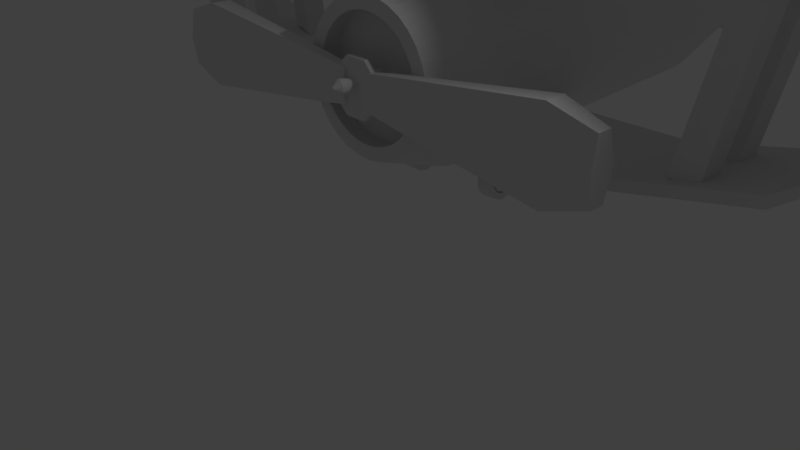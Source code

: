 # Source: GKFYT.blend  (saved by Blender 2.79.0; exported with 4.5.12 LTS)
import bpy
from mathutils import Matrix  # noqa: F401  (used for matrix-valued properties, if any)

bpy.ops.wm.read_factory_settings(use_empty=True)
scene = bpy.context.scene
scene.name = 'Scene'

# ---- collections
col_collection_1 = bpy.data.collections.new('Collection 1'); scene.collection.children.link(col_collection_1)

# ---- world
world_world = bpy.data.worlds.new('World'); scene.world = world_world
world_world.color = (0.05088, 0.05088, 0.05088)
world_world.use_sun_shadow = False
world_world.sun_shadow_jitter_overblur = 0.0
world_world.cycles.sampling_method = 'MANUAL'

# ---- cameras
cam_camera = bpy.data.cameras.new('Camera')
cam_camera.clip_end = 100.0
cam_camera.lens = 35.0
cam_camera.sensor_width = 32.0
cam_camera.sensor_height = 18.0
cam_camera.ortho_scale = 7.314
cam_camera.dof.focus_distance = 0.0
cam_camera.dof.aperture_fstop = 128.0

# ---- lights
light_lamp = bpy.data.lights.new('Lamp', 'POINT')
light_lamp.transmission_factor = 0.0
light_lamp.cutoff_distance = 30.0
light_lamp.energy = 100.0
light_lamp.shadow_buffer_clip_start = 1.001
light_lamp.shadow_soft_size = 0.1
light_lamp.shadow_maximum_resolution = 0.006
light_lamp.use_absolute_resolution = True

# ---- meshes
me_cube_001 = bpy.data.meshes.new('Cube.001')
me_cube_001.from_pydata([(1.355, 3.221, 7.305), (1.355, 3.221, 5.316), (1.355, 2.426, 7.305), (1.355, 2.426, 5.316), (-1.322, 3.221, 7.305), (-1.322, 3.221, 5.316), (-1.322, 2.426, 7.305), (-1.322, 2.426, 5.316), (1.134, 2.035, -0.9883), (0.7312, 2.035, -5.907), (-0.6984, 2.035, -5.907), (-1.079, 2.035, -0.9883), (1.134, 3.612, -2.978), (0.7312, 3.612, -7.897), (-0.6984, 3.612, -7.897), (-1.079, 3.612, -2.978), (-1.079, 3.612, -0.9883), (-0.6984, 3.612, -5.907), (0.7312, 3.612, -5.907), (1.134, 3.612, -0.9883), (-1.079, 2.035, -2.978), (-0.6984, 2.035, -7.897), (0.7312, 2.035, -7.897), (1.134, 2.035, -2.978), (1.355, 3.221, 55.69), (1.355, 3.221, 53.7), (1.355, 2.426, 55.69), (1.355, 2.426, 53.7), (-1.322, 3.221, 55.69), (-1.322, 3.221, 53.7), (-1.322, 2.426, 55.69), (-1.322, 2.426, 53.7), (1.134, 2.035, 47.4), (0.7312, 2.035, 42.48), (-0.6984, 2.035, 42.48), (-1.079, 2.035, 47.4), (1.134, 3.612, 45.41), (0.7312, 3.612, 40.49), (-0.6984, 3.612, 40.49), (-1.079, 3.612, 45.41), (-1.079, 3.612, 47.4), (-0.6984, 3.612, 42.48), (0.7312, 3.612, 42.48), (1.134, 3.612, 47.4), (-1.079, 2.035, 45.41), (-0.6984, 2.035, 40.49), (0.7312, 2.035, 40.49), (1.134, 2.035, 45.41), (0.8612, 2.205, -3.872), (1.045, 2.192, 43.9), (0.8644, 2.557, -3.901), (1.048, 2.544, 43.99), (0.9461, 2.191, -5.19), (1.127, 2.179, 45.7), (0.9493, 2.544, -5.219), (1.13, 2.531, 45.79), (-0.8499, 2.559, -3.962), (-1.032, 2.572, 45.39), (-0.8529, 2.206, -3.878), (-1.035, 2.219, 45.48), (-0.9325, 2.572, -2.232), (-1.114, 2.585, 47.19), (-0.9355, 2.22, -2.149), (-1.117, 2.232, 47.28), (-0.8499, 3.46, -3.962), (-1.032, 3.473, 45.39), (-0.8529, 3.108, -3.878), (-1.035, 3.12, 45.48), (-0.9325, 3.474, -2.232), (-1.114, 3.486, 47.19), (-0.9355, 3.121, -2.149), (-1.117, 3.134, 47.28), (0.8612, 2.952, -3.872), (1.045, 2.939, 43.9), (0.8644, 3.305, -3.901), (1.048, 3.292, 43.99), (0.9461, 2.939, -5.19), (1.127, 2.926, 45.7), (0.9493, 3.291, -5.219), (1.13, 3.279, 45.79), (0.05276, 2.091, 16.89), (0.2363, 2.078, 40.7), (0.05602, 2.444, 16.87), (0.2392, 2.431, 40.75), (0.1377, 2.078, 16.23), (0.3184, 2.065, 41.6), (0.1409, 2.431, 16.21), (0.3213, 2.418, 41.64), (-0.07128, 2.418, 16.89), (-0.2548, 2.431, 40.7), (-0.07453, 2.065, 16.87), (-0.2577, 2.078, 40.75), (-0.1562, 2.431, 16.23), (-0.3369, 2.444, 41.6), (-0.1594, 2.078, 16.21), (-0.3398, 2.091, 41.64)], [], [(12, 1, 3, 23), (16, 4, 6, 11), (7, 6, 4, 5), (12, 19, 0, 1), (1, 0, 2, 3), (20, 11, 6, 7), (3, 2, 8, 23), (23, 8, 9, 22), (22, 9, 10, 21), (21, 10, 11, 20), (5, 4, 16, 15), (15, 16, 17, 14), (14, 17, 18, 13), (13, 18, 19, 12), (0, 19, 8, 2), (19, 18, 9, 8), (18, 17, 10, 9), (17, 16, 11, 10), (5, 15, 20, 7), (15, 14, 21, 20), (14, 13, 22, 21), (13, 12, 23, 22), (36, 25, 27, 47), (40, 28, 30, 35), (31, 30, 28, 29), (36, 43, 24, 25), (25, 24, 26, 27), (44, 35, 30, 31), (27, 26, 32, 47), (47, 32, 33, 46), (46, 33, 34, 45), (45, 34, 35, 44), (29, 28, 40, 39), (39, 40, 41, 38), (38, 41, 42, 37), (37, 42, 43, 36), (24, 43, 32, 26), (43, 42, 33, 32), (42, 41, 34, 33), (41, 40, 35, 34), (29, 39, 44, 31), (39, 38, 45, 44), (38, 37, 46, 45), (37, 36, 47, 46), (48, 49, 51, 50), (50, 51, 55, 54), (54, 55, 53, 52), (52, 53, 49, 48), (50, 54, 52, 48), (55, 51, 49, 53), (56, 57, 59, 58), (58, 59, 63, 62), (62, 63, 61, 60), (60, 61, 57, 56), (58, 62, 60, 56), (63, 59, 57, 61), (64, 65, 67, 66), (66, 67, 71, 70), (70, 71, 69, 68), (68, 69, 65, 64), (66, 70, 68, 64), (71, 67, 65, 69), (72, 73, 75, 74), (74, 75, 79, 78), (78, 79, 77, 76), (76, 77, 73, 72), (74, 78, 76, 72), (79, 75, 73, 77), (80, 81, 83, 82), (82, 83, 87, 86), (86, 87, 85, 84), (84, 85, 81, 80), (82, 86, 84, 80), (87, 83, 81, 85), (88, 89, 91, 90), (90, 91, 95, 94), (94, 95, 93, 92), (92, 93, 89, 88), (90, 94, 92, 88), (95, 91, 89, 93)])
me_cube_001.use_remesh_preserve_volume = False
me_cube_001.use_remesh_preserve_attributes = False
me_cube_001.use_mirror_vertex_groups = False
me_cube_001.update()
me_circle = bpy.data.meshes.new('Circle')
me_circle.from_pydata([(7.129e-08, 0.8133, 0.0), (-0.1587, 0.7977, 0.0), (-0.3112, 0.7514, 0.0), (-0.4518, 0.6762, 0.0), (-0.5751, 0.5751, 0.0), (-0.6762, 0.4518, 0.0), (-0.7514, 0.3112, 0.0), (-0.7977, 0.1587, 0.0), (-0.8133, 4.684e-08, 0.0), (-0.7977, -0.1587, 0.0), (-0.7514, -0.3112, 0.0), (-0.6762, -0.4518, 0.0), (-0.5751, -0.5751, 0.0), (-0.4518, -0.6762, 0.0), (-0.3112, -0.7514, 0.0), (-0.1587, -0.7977, 0.0), (2.685e-07, -0.8133, 0.0), (0.1587, -0.7977, 0.0), (0.3112, -0.7514, 0.0), (0.4518, -0.6762, 0.0), (0.5751, -0.5751, 0.0), (0.6762, -0.4518, 0.0), (0.7514, -0.3112, 0.0), (0.7977, -0.1587, 0.0), (0.8133, 7.937e-07, 0.0), (0.7977, 0.1587, 0.0), (0.7514, 0.3112, 0.0), (0.6762, 0.4518, 0.0), (0.5751, 0.5751, 0.0), (0.4518, 0.6762, 0.0), (0.3112, 0.7514, 0.0), (0.1587, 0.7977, 0.0), (2.625e-08, 1.162, -0.9369), (-0.2382, 1.138, -0.9369), (-0.4673, 1.069, -0.9369), (-0.6784, 1.015, -0.9369), (-0.8635, 0.8635, -0.9369), (-1.015, 0.6784, -0.9369), (-1.128, 0.4673, -0.9369), (-1.198, 0.2382, -0.9369), (-1.221, -1.589e-08, -0.9369), (-1.198, -0.2382, -0.9369), (-1.128, -0.4673, -0.9369), (-1.015, -0.6784, -0.9369), (-0.8635, -0.8635, -0.9369), (-0.6784, -1.015, -0.9369), (-0.4673, -1.212, -0.9369), (-0.2382, -1.281, -0.9369), (4.241e-07, -1.305, -0.9369), (0.2382, -1.281, -0.9369), (0.4673, -1.212, -0.9369), (0.6784, -1.015, -0.9369), (0.8635, -0.8635, -0.9369), (1.015, -0.6784, -0.9369), (1.128, -0.4673, -0.9369), (1.198, -0.2382, -0.9369), (1.221, 1.071e-06, -0.9369), (1.198, 0.2382, -0.9369), (1.128, 0.4673, -0.9369), (1.015, 0.6784, -0.9369), (0.8635, 0.8635, -0.9369), (0.6784, 1.015, -0.9369), (0.4673, 1.069, -0.9369), (0.2382, 1.138, -0.9369), (2.625e-08, 1.499, -2.566), (-0.2382, 1.476, -2.566), (-0.4673, 1.406, -2.566), (-0.6784, 1.015, -2.278), (-0.8635, 0.8635, -2.278), (-1.015, 0.6784, -2.278), (-1.128, 0.4673, -2.278), (-1.198, 0.2382, -2.278), (-1.221, -7.45e-08, -2.278), (-1.198, -0.2382, -2.278), (-1.128, -0.4673, -2.278), (-1.015, -0.6784, -2.278), (-0.8635, -0.8635, -2.278), (-0.6784, -1.015, -2.278), (-0.4673, -1.212, -2.278), (-0.2382, -1.281, -2.278), (4.241e-07, -1.305, -2.278), (0.2382, -1.281, -2.278), (0.4673, -1.212, -2.278), (0.6784, -1.015, -2.278), (0.8635, -0.8635, -2.278), (1.015, -0.6784, -2.278), (1.128, -0.4673, -2.278), (1.198, -0.2382, -2.278), (1.221, 1.012e-06, -2.278), (1.198, 0.2382, -2.278), (1.128, 0.4673, -2.278), (1.015, 0.6784, -2.278), (0.8635, 0.8635, -2.278), (0.6784, 1.015, -2.278), (0.4673, 1.406, -2.566), (0.2382, 1.476, -2.566), (2.05e-08, 1.092, -5.887), (-0.213, 1.071, -5.887), (-0.4178, 1.009, -5.887), (-0.6065, 0.9077, -5.887), (-0.7719, 0.7719, -5.887), (-0.9077, 0.6065, -5.887), (-1.009, 0.4178, -5.887), (-1.071, 0.213, -5.887), (-1.092, -1.995e-07, -5.887), (-1.071, -0.213, -5.887), (-1.009, -0.4178, -5.887), (-0.9077, -0.6065, -5.887), (-0.7719, -0.7719, -5.887), (-0.6065, -0.9077, -5.887), (-0.4178, -1.009, -5.887), (-0.213, -1.071, -5.887), (3.762e-07, -1.092, -5.887), (0.213, -1.071, -5.887), (0.4178, -1.009, -5.887), (0.6065, -0.9077, -5.887), (0.7719, -0.7719, -5.887), (0.9077, -0.6065, -5.887), (1.009, -0.4178, -5.887), (1.071, -0.213, -5.887), (1.092, 7.722e-07, -5.887), (1.071, 0.213, -5.887), (1.009, 0.4178, -5.887), (0.9077, 0.6065, -5.887), (0.7719, 0.7719, -5.887), (0.6065, 0.9077, -5.887), (0.4178, 1.009, -5.887), (0.213, 1.071, -5.887), (2.76e-08, 1.204, -9.386), (-0.1427, 1.189, -9.386), (-0.252, 1.197, -9.368), (-0.3658, 1.136, -9.368), (-0.4656, 1.054, -9.368), (-0.5475, 0.9542, -9.368), (-0.6083, 0.8403, -9.368), (-0.6458, 0.7168, -9.368), (-0.6585, 0.5884, -9.368), (-0.6458, 0.4599, -9.368), (-0.6083, 0.3364, -9.368), (-0.5475, 0.2225, -9.368), (-0.4656, 0.1228, -9.368), (-0.3658, 0.04087, -9.368), (-0.252, -0.01998, -9.368), (-0.1285, -0.05745, -9.368), (1.801e-07, -0.0701, -9.368), (0.1285, -0.05745, -9.368), (0.252, -0.01998, -9.368), (0.3658, 0.04087, -9.368), (0.4656, 0.1228, -9.368), (0.5475, 0.2225, -9.368), (0.6083, 0.3364, -9.368), (0.6458, 0.4599, -9.368), (0.6585, 0.5884, -9.368), (0.6458, 0.7168, -9.368), (0.6083, 0.8403, -9.368), (0.5475, 0.9542, -9.368), (0.4656, 1.054, -9.368), (0.3658, 1.136, -9.368), (0.252, 1.197, -9.368), (0.1427, 1.189, -9.386), (-3.445e-08, 1.247, -9.368), (-0.1285, 1.234, -9.368), (-0.252, 1.197, -9.368), (-0.3658, 1.136, -9.368), (-0.4656, 1.054, -9.368), (-0.5475, 0.9542, -9.368), (-0.6083, 0.8403, -9.368), (-0.6458, 0.7168, -9.368), (-0.6585, 0.5884, -9.368), (-0.6458, 0.4599, -9.368), (-0.6083, 0.3364, -9.368), (-0.5475, 0.2225, -9.368), (-0.4656, 0.1228, -9.368), (-0.3658, 0.04087, -9.368), (-0.252, -0.01998, -9.368), (-0.1285, -0.05745, -9.368), (1.801e-07, -0.0701, -9.368), (0.1285, -0.05745, -9.368), (0.252, -0.01998, -9.368), (0.3658, 0.04087, -9.368), (0.4656, 0.1228, -9.368), (0.5475, 0.2225, -9.368), (0.6083, 0.3364, -9.368), (0.6458, 0.4599, -9.368), (0.6585, 0.5884, -9.368), (0.6458, 0.7168, -9.368), (0.6083, 0.8403, -9.368), (0.5475, 0.9542, -9.368), (0.4656, 1.054, -9.368), (0.3658, 1.136, -9.368), (0.252, 1.197, -9.368), (0.1285, 1.234, -9.368), (-3.445e-08, 1.247, -9.368), (-0.1285, 1.234, -9.368), (-0.252, 1.197, -9.368), (-0.3658, 1.136, -9.368), (-0.4656, 1.054, -9.368), (-0.5475, 0.9542, -9.368), (-0.6083, 0.8403, -9.368), (-0.6458, 0.7168, -9.368), (-0.6585, 0.5884, -9.368), (-0.6458, 0.4599, -9.368), (-0.6083, 0.3364, -9.368), (-0.5475, 0.2225, -9.368), (-0.4656, 0.1228, -9.368), (-0.3658, 0.04087, -9.368), (-0.252, -0.01998, -9.368), (-0.1285, -0.05745, -9.368), (1.801e-07, -0.0701, -9.368), (0.1285, -0.05745, -9.368), (0.252, -0.01998, -9.368), (0.3658, 0.04087, -9.368), (0.4656, 0.1228, -9.368), (0.5475, 0.2225, -9.368), (0.6083, 0.3364, -9.368), (0.6458, 0.4599, -9.368), (0.6585, 0.5884, -9.368), (0.6458, 0.7168, -9.368), (0.6083, 0.8403, -9.368), (0.5475, 0.9542, -9.368), (0.4656, 1.054, -9.368), (0.3658, 1.136, -9.368), (0.252, 1.197, -9.368), (0.1285, 1.234, -9.368), (-5.395e-08, 1.107, -9.735), (-0.1011, 1.097, -9.735), (-0.1983, 1.067, -9.735), (-0.2879, 1.019, -9.735), (-0.3664, 0.9548, -9.735), (-0.4309, 0.8763, -9.735), (-0.4788, 0.7867, -9.735), (-0.5083, 0.6895, -9.735), (-0.5182, 0.5884, -9.735), (-0.5083, 0.4873, -9.735), (-0.4788, 0.39, -9.735), (-0.4309, 0.3004, -9.735), (-0.3664, 0.2219, -9.735), (-0.2879, 0.1575, -9.735), (-0.1983, 0.1096, -9.735), (-0.1011, 0.08009, -9.735), (1.149e-07, 0.07013, -9.735), (0.1011, 0.08009, -9.735), (0.1983, 0.1096, -9.735), (0.2879, 0.1575, -9.735), (0.3664, 0.2219, -9.735), (0.4309, 0.3004, -9.735), (0.4788, 0.39, -9.735), (0.5083, 0.4873, -9.735), (0.5182, 0.5884, -9.735), (0.5083, 0.6895, -9.735), (0.4788, 0.7867, -9.735), (0.4309, 0.8763, -9.735), (0.3664, 0.9548, -9.735), (0.2879, 1.019, -9.735), (0.1983, 1.067, -9.735), (0.1011, 1.097, -9.735), (-0.1951, 0.9808, 0.0), (0.0, 1.0, 0.0), (-0.3827, 0.9239, 0.0), (-0.5556, 0.8315, 0.0), (-0.7071, 0.7071, 0.0), (-0.8315, 0.5556, 0.0), (-0.9239, 0.3827, 0.0), (-0.9808, 0.1951, 0.0), (-1.0, 7.55e-08, 0.0), (-0.9808, -0.1951, 0.0), (-0.9239, -0.3827, 0.0), (-0.8315, -0.5556, 0.0), (-0.7071, -0.7071, 0.0), (-0.5556, -0.8315, 0.0), (-0.3827, -0.9239, 0.0), (-0.1951, -0.9808, 0.0), (3.258e-07, -1.0, 0.0), (0.1951, -0.9808, 0.0), (0.3827, -0.9239, 0.0), (0.5556, -0.8315, 0.0), (0.7071, -0.7071, 0.0), (0.8315, -0.5556, 0.0), (0.9239, -0.3827, 0.0), (0.9808, -0.1951, 0.0), (1.0, 9.656e-07, 0.0), (0.9808, 0.1951, 0.0), (0.9239, 0.3827, 0.0), (0.8315, 0.5556, 0.0), (0.7071, 0.7071, 0.0), (0.5556, 0.8315, 0.0), (0.3827, 0.9239, 0.0), (0.1951, 0.9808, 0.0), (-0.01875, 0.09426, -0.2461), (2.887e-07, 0.09611, -0.2461), (-0.03678, 0.0888, -0.2461), (-0.0534, 0.07991, -0.2461), (-0.06796, 0.06796, -0.2461), (-0.07991, 0.0534, -0.2461), (-0.0888, 0.03678, -0.2461), (-0.09426, 0.01875, -0.2461), (-0.09611, -9.546e-08, -0.2461), (-0.09426, -0.01875, -0.2461), (-0.0888, -0.03678, -0.2461), (-0.07991, -0.0534, -0.2461), (-0.06796, -0.06796, -0.2461), (-0.0534, -0.07991, -0.2461), (-0.03678, -0.0888, -0.2461), (-0.01875, -0.09426, -0.2461), (-1.067e-08, -0.09611, -0.2461), (0.01875, -0.09426, -0.2461), (0.03678, -0.0888, -0.2461), (0.0534, -0.07991, -0.2461), (0.06796, -0.06796, -0.2461), (0.07991, -0.0534, -0.2461), (0.0888, -0.03678, -0.2461), (0.09426, -0.01875, -0.2461), (0.09611, 2.245e-07, -0.2461), (0.09426, 0.01875, -0.2461), (0.0888, 0.03678, -0.2461), (0.07991, 0.0534, -0.2461), (0.06796, 0.06796, -0.2461), (0.0534, 0.07991, -0.2461), (0.03678, 0.0888, -0.2461), (0.01875, 0.09426, -0.2461), (0.6881, 0.7561, -8.674), (0.6193, 0.8849, -8.674), (-0.4138, -0.1482, -8.674), (-0.285, -0.217, -8.674), (3.977e-08, 1.169, -8.349), (-0.1614, 1.153, -8.349), (0.5266, 0.9978, -8.674), (-0.149, -0.4539, -8.568), (-0.285, 1.159, -8.674), (0.4138, 1.09, -8.674), (2.192e-07, -0.2737, -8.674), (-0.4138, 1.09, -8.674), (0.285, 1.159, -8.674), (0.1453, -0.2594, -8.674), (-0.5266, 0.9978, -8.674), (0.1614, 1.153, -8.349), (0.285, -0.217, -8.674), (-0.6193, 0.8849, -8.674), (0.4138, -0.1482, -8.674), (-0.6881, 0.7561, -8.674), (0.5266, -0.05554, -8.674), (-0.7305, 0.6164, -8.674), (0.6193, 0.05732, -8.674), (-0.7448, 0.4711, -8.674), (0.6881, 0.1861, -8.674), (-0.7305, 0.3258, -8.674), (0.7305, 0.3258, -8.674), (-0.6881, 0.1861, -8.674), (0.7448, 0.4711, -8.674), (-0.6193, 0.05732, -8.674), (0.7305, 0.6164, -8.674), (-0.5266, -0.05554, -8.674), (-1.08, -0.4472, -3.74), (1.169, 9.151e-07, -3.74), (1.146, -0.228, -3.74), (-2.491e-07, 1.759, -9.086), (-2.072e-07, 1.672, -8.882), (-2.466e-07, 1.754, -9.046), (-2.403e-07, 1.74, -9.0), (-2.31e-07, 1.721, -8.955), (-2.197e-07, 1.698, -8.914), (-0.1614, 1.656, -8.882), (-0.1585, 1.744, -9.086), (-0.1613, 1.682, -8.914), (-0.1609, 1.705, -8.955), (-0.1602, 1.725, -9.0), (-0.1594, 1.738, -9.046), (0.1585, 1.744, -9.086), (0.1614, 1.656, -8.882), (0.1594, 1.738, -9.046), (0.1602, 1.725, -9.0), (0.1609, 1.705, -8.955), (0.1613, 1.682, -8.914), (-0.1444, 1.771, -9.667), (-0.1427, 1.712, -9.701), (-0.1436, 1.764, -9.698), (-0.1429, 1.743, -9.71), (-2.582e-07, 1.785, -9.667), (-2.291e-07, 1.726, -9.701), (-2.547e-07, 1.778, -9.698), (-2.441e-07, 1.757, -9.71), (0.1427, 1.712, -9.701), (0.1444, 1.771, -9.667), (0.1429, 1.743, -9.71), (0.1436, 1.764, -9.698), (-0.9717, -0.6493, -3.74), (1.146, 0.228, -3.74), (-0.8264, -0.8264, -3.74), (1.08, 0.4472, -3.74), (-0.6493, -0.9717, -3.74), (0.9717, 0.6493, -3.74), (-0.4472, -1.08, -3.74), (2.392e-08, 1.287, -3.923), (-0.228, 1.264, -3.923), (0.8264, 0.8264, -3.74), (-0.228, -1.146, -3.74), (-0.4472, 1.198, -3.923), (0.6493, 0.9717, -3.74), (4.047e-07, -1.169, -3.74), (-0.6493, 0.9717, -3.74), (0.4472, 1.198, -3.923), (0.228, -1.146, -3.74), (-0.8264, 0.8264, -3.74), (0.228, 1.264, -3.923), (0.4472, -1.08, -3.74), (-0.9717, 0.6493, -3.74), (0.6493, -0.9717, -3.74), (-1.08, 0.4472, -3.74), (0.8264, -0.8264, -3.74), (-1.146, 0.228, -3.74), (0.9717, -0.6493, -3.74), (-1.169, -1.251e-07, -3.74), (1.08, -0.4472, -3.74), (-1.146, -0.228, -3.74), (-0.2382, 0.7818, -2.263), (2.647e-07, 0.8053, -2.263), (-0.4673, 0.7124, -2.263), (0.2382, 0.7818, -2.263), (0.4673, 0.7124, -2.263), (-0.228, 0.7304, -3.725), (-0.4472, 0.6639, -3.725), (0.4472, 0.6639, -3.725), (0.228, 0.7304, -3.725), (2.623e-07, 0.7529, -3.725), (1.132, -0.2251, -4.157), (-1.066, -0.4415, -4.157), (2.326e-08, 1.154, -4.157), (-0.641, -0.9593, -4.157), (1.132, 0.2251, -4.157), (1.154, 8.874e-07, -4.157), (1.066, 0.4415, -4.157), (-0.9593, -0.641, -4.157), (-0.8158, -0.8158, -4.157), (0.9593, 0.641, -4.157), (-0.4415, -1.066, -4.157), (-0.2251, 1.132, -4.157), (0.8158, 0.8158, -4.157), (-0.2251, -1.132, -4.157), (-0.4415, 1.066, -4.157), (0.641, 0.9593, -4.157), (3.992e-07, -1.154, -4.157), (-0.641, 0.9593, -4.157), (0.4415, 1.066, -4.157), (0.2251, -1.132, -4.157), (-0.8158, 0.8158, -4.157), (0.2251, 1.132, -4.157), (0.4415, -1.066, -4.157), (-0.9593, 0.641, -4.157), (0.641, -0.9593, -4.157), (-1.066, 0.4415, -4.157), (0.8158, -0.8158, -4.157), (-1.132, 0.2251, -4.157), (0.9593, -0.641, -4.157), (-1.154, -1.395e-07, -4.157), (1.066, -0.4415, -4.157), (-1.132, -0.2251, -4.157), (-0.1656, 0.4511, -7.467), (-1.864, 0.4964, -7.95), (-0.4606, 0.4517, -7.474), (-0.7466, 0.4538, -7.496), (-1.015, 0.4571, -7.532), (-1.257, 0.4617, -7.58), (-1.467, 0.4673, -7.639), (-1.637, 0.4737, -7.708), (-1.762, 0.4809, -7.785), (-1.838, 0.4885, -7.866), (-1.864, 0.5291, -7.947), (-0.1656, 0.4838, -7.464), (-1.838, 0.5213, -7.863), (-1.762, 0.5136, -7.781), (-1.637, 0.5065, -7.705), (-1.467, 0.5, -7.636), (-1.257, 0.4944, -7.577), (-1.015, 0.4899, -7.529), (-0.7466, 0.4865, -7.493), (-0.4606, 0.4845, -7.471), (1.943, 0.4964, -7.95), (0.2443, 0.4511, -7.467), (1.917, 0.4885, -7.866), (1.84, 0.4809, -7.785), (1.715, 0.4737, -7.708), (1.546, 0.4673, -7.639), (1.336, 0.4617, -7.58), (1.094, 0.4571, -7.532), (0.8252, 0.4538, -7.496), (0.5392, 0.4517, -7.474), (0.2443, 0.4838, -7.464), (1.943, 0.5291, -7.947), (0.5392, 0.4845, -7.471), (0.8252, 0.4865, -7.493), (1.094, 0.4899, -7.529), (1.336, 0.4944, -7.577), (1.546, 0.5, -7.636), (1.715, 0.5065, -7.705), (1.84, 0.5136, -7.781), (1.917, 0.5213, -7.863), (-1.864, 0.5282, -8.289), (-1.367, 0.5527, -8.549), (-1.826, 0.5376, -8.388), (-1.719, 0.5455, -8.473), (-1.557, 0.5508, -8.529), (-1.367, 0.5854, -8.546), (-1.864, 0.561, -8.286), (-1.557, 0.5836, -8.526), (-1.719, 0.5783, -8.47), (-1.826, 0.5703, -8.385), (1.446, 0.5527, -8.549), (1.943, 0.5282, -8.289), (1.636, 0.5508, -8.529), (1.797, 0.5455, -8.473), (1.905, 0.5376, -8.388), (1.943, 0.561, -8.286), (1.446, 0.5854, -8.546), (1.905, 0.5703, -8.385), (1.797, 0.5783, -8.47), (1.636, 0.5836, -8.526), (0.6254, -1.491, -1.713), (0.8191, -1.493, -1.804), (0.6254, -1.513, -1.71), (0.8191, -1.53, -1.799), (0.6255, -1.534, -1.703), (0.8192, -1.565, -1.788), (0.6256, -1.553, -1.693), (0.8194, -1.597, -1.769), (0.6257, -1.569, -1.678), (0.8196, -1.625, -1.745), (0.6259, -1.583, -1.661), (0.8199, -1.647, -1.716), (0.6261, -1.593, -1.641), (0.8202, -1.664, -1.683), (0.6262, -1.598, -1.62), (0.8205, -1.674, -1.648), (0.6265, -1.6, -1.599), (0.8209, -1.676, -1.611), (0.6267, -1.597, -1.577), (0.8212, -1.672, -1.575), (0.6269, -1.59, -1.556), (0.8216, -1.66, -1.54), (0.627, -1.58, -1.537), (0.8219, -1.642, -1.508), (0.6272, -1.565, -1.521), (0.8221, -1.618, -1.48), (0.6273, -1.548, -1.507), (0.8223, -1.589, -1.457), (0.6274, -1.528, -1.497), (0.8225, -1.556, -1.441), (0.6275, -1.507, -1.492), (0.8226, -1.52, -1.431), (0.6275, -1.485, -1.49), (0.8226, -1.483, -1.428), (0.6275, -1.464, -1.493), (0.8226, -1.447, -1.433), (0.6274, -1.443, -1.5), (0.8224, -1.412, -1.445), (0.6273, -1.424, -1.51), (0.8223, -1.38, -1.463), (0.6272, -1.407, -1.525), (0.822, -1.352, -1.487), (0.627, -1.394, -1.542), (0.8218, -1.329, -1.516), (0.6268, -1.384, -1.562), (0.8215, -1.313, -1.549), (0.6266, -1.378, -1.583), (0.8211, -1.303, -1.584), (0.6264, -1.377, -1.604), (0.8208, -1.301, -1.621), (0.6262, -1.38, -1.626), (0.8204, -1.305, -1.658), (0.626, -1.386, -1.647), (0.8201, -1.317, -1.693), (0.6258, -1.397, -1.666), (0.8198, -1.335, -1.725), (0.6257, -1.412, -1.682), (0.8195, -1.359, -1.752), (0.6255, -1.429, -1.696), (0.8193, -1.388, -1.775), (0.6254, -1.448, -1.706), (0.8192, -1.421, -1.791), (0.6254, -1.47, -1.711), (0.8191, -1.457, -1.801), (0.8183, -1.549, -1.883), (0.8182, -1.496, -1.89), (0.8185, -1.6, -1.866), (0.8187, -1.647, -1.84), (0.819, -1.687, -1.805), (0.8194, -1.72, -1.762), (0.8199, -1.744, -1.714), (0.8204, -1.759, -1.662), (0.8209, -1.763, -1.609), (0.8214, -1.756, -1.555), (0.8219, -1.739, -1.504), (0.8223, -1.712, -1.458), (0.8227, -1.677, -1.417), (0.823, -1.635, -1.384), (0.8232, -1.587, -1.36), (0.8234, -1.535, -1.346), (0.8234, -1.481, -1.342), (0.8234, -1.428, -1.349), (0.8232, -1.377, -1.366), (0.8229, -1.33, -1.392), (0.8226, -1.289, -1.427), (0.8222, -1.256, -1.47), (0.8218, -1.232, -1.518), (0.8213, -1.218, -1.57), (0.8208, -1.214, -1.623), (0.8203, -1.221, -1.677), (0.8198, -1.238, -1.728), (0.8193, -1.265, -1.774), (0.819, -1.3, -1.815), (0.8186, -1.342, -1.848), (0.8184, -1.39, -1.872), (0.8183, -1.442, -1.886), (0.784, -1.525, -1.776), (0.784, -1.493, -1.78), (0.7841, -1.556, -1.766), (0.7843, -1.584, -1.75), (0.7845, -1.608, -1.729), (0.7847, -1.628, -1.704), (0.785, -1.642, -1.675), (0.7853, -1.651, -1.644), (0.7856, -1.653, -1.611), (0.7859, -1.649, -1.579), (0.7862, -1.639, -1.549), (0.7864, -1.623, -1.521), (0.7867, -1.602, -1.496), (0.7869, -1.576, -1.476), (0.787, -1.547, -1.462), (0.7871, -1.516, -1.453), (0.7871, -1.484, -1.451), (0.7871, -1.452, -1.455), (0.787, -1.421, -1.465), (0.7868, -1.393, -1.481), (0.7866, -1.369, -1.502), (0.7864, -1.349, -1.528), (0.7861, -1.334, -1.557), (0.7858, -1.326, -1.588), (0.7855, -1.324, -1.62), (0.7852, -1.328, -1.652), (0.7849, -1.338, -1.683), (0.7846, -1.354, -1.711), (0.7844, -1.375, -1.735), (0.7842, -1.4, -1.755), (0.7841, -1.429, -1.77), (0.784, -1.461, -1.778), (0.7838, -1.53, -1.799), (0.7838, -1.493, -1.804), (0.7839, -1.565, -1.787), (0.7841, -1.597, -1.769), (0.7843, -1.625, -1.745), (0.7846, -1.647, -1.716), (0.7849, -1.664, -1.683), (0.7852, -1.674, -1.647), (0.7856, -1.676, -1.611), (0.7859, -1.672, -1.574), (0.7863, -1.66, -1.539), (0.7866, -1.642, -1.507), (0.7868, -1.618, -1.479), (0.787, -1.589, -1.457), (0.7872, -1.556, -1.44), (0.7873, -1.52, -1.431), (0.7873, -1.483, -1.428), (0.7873, -1.447, -1.433), (0.7872, -1.412, -1.444), (0.787, -1.38, -1.462), (0.7868, -1.352, -1.487), (0.7865, -1.329, -1.516), (0.7862, -1.313, -1.549), (0.7858, -1.303, -1.584), (0.7855, -1.301, -1.621), (0.7852, -1.305, -1.657), (0.7848, -1.317, -1.692), (0.7845, -1.335, -1.724), (0.7843, -1.359, -1.752), (0.784, -1.388, -1.775), (0.7839, -1.421, -1.791), (0.7838, -1.457, -1.801), (0.8185, -1.525, -1.777), (0.8185, -1.493, -1.781), (0.8186, -1.556, -1.767), (0.8187, -1.584, -1.751), (0.8189, -1.608, -1.729), (0.8192, -1.628, -1.704), (0.8195, -1.642, -1.675), (0.8198, -1.651, -1.644), (0.8201, -1.653, -1.612), (0.8204, -1.649, -1.58), (0.8207, -1.639, -1.549), (0.8209, -1.623, -1.521), (0.8211, -1.602, -1.497), (0.8213, -1.576, -1.477), (0.8215, -1.547, -1.462), (0.8216, -1.516, -1.454), (0.8216, -1.484, -1.451), (0.8215, -1.452, -1.455), (0.8214, -1.421, -1.466), (0.8213, -1.393, -1.482), (0.8211, -1.369, -1.503), (0.8208, -1.349, -1.528), (0.8206, -1.334, -1.557), (0.8203, -1.326, -1.588), (0.82, -1.324, -1.62), (0.8197, -1.328, -1.653), (0.8194, -1.338, -1.683), (0.8191, -1.354, -1.711), (0.8189, -1.375, -1.736), (0.8187, -1.4, -1.755), (0.8186, -1.429, -1.77), (0.8185, -1.461, -1.778), (0.6238, -1.496, -1.876), (0.6239, -1.549, -1.869), (0.6241, -1.6, -1.852), (0.6243, -1.647, -1.825), (0.6246, -1.687, -1.79), (0.625, -1.72, -1.748), (0.6255, -1.744, -1.7), (0.626, -1.759, -1.648), (0.6265, -1.763, -1.594), (0.627, -1.756, -1.541), (0.6275, -1.739, -1.49), (0.6279, -1.712, -1.443), (0.6283, -1.677, -1.403), (0.6286, -1.635, -1.37), (0.6288, -1.587, -1.346), (0.629, -1.535, -1.331), (0.629, -1.481, -1.327), (0.629, -1.428, -1.334), (0.6288, -1.377, -1.351), (0.6285, -1.33, -1.378), (0.6282, -1.289, -1.413), (0.6278, -1.256, -1.455), (0.6274, -1.232, -1.503), (0.6269, -1.218, -1.555), (0.6264, -1.214, -1.609), (0.6259, -1.221, -1.662), (0.6254, -1.238, -1.713), (0.6249, -1.265, -1.76), (0.6245, -1.3, -1.8), (0.6242, -1.342, -1.833), (0.624, -1.39, -1.857), (0.6239, -1.442, -1.872), (0.5449, -1.491, -1.712), (0.545, -1.513, -1.71), (0.545, -1.534, -1.703), (0.5451, -1.553, -1.692), (0.5453, -1.569, -1.677), (0.5454, -1.583, -1.66), (0.5456, -1.593, -1.641), (0.5458, -1.598, -1.62), (0.546, -1.6, -1.598), (0.5462, -1.597, -1.576), (0.5464, -1.59, -1.555), (0.5466, -1.58, -1.536), (0.5468, -1.565, -1.52), (0.5469, -1.548, -1.506), (0.547, -1.528, -1.497), (0.547, -1.507, -1.491), (0.547, -1.485, -1.489), (0.547, -1.464, -1.492), (0.547, -1.443, -1.499), (0.5469, -1.424, -1.51), (0.5467, -1.407, -1.524), (0.5466, -1.394, -1.541), (0.5464, -1.384, -1.561), (0.5462, -1.378, -1.582), (0.546, -1.377, -1.604), (0.5458, -1.38, -1.625), (0.5456, -1.386, -1.646), (0.5454, -1.397, -1.665), (0.5452, -1.412, -1.682), (0.5451, -1.429, -1.695), (0.545, -1.448, -1.705), (0.545, -1.47, -1.711), (0.6259, -1.056, -1.66), (0.6257, -1.046, -1.68), (0.6255, -1.04, -1.701), (0.6247, -1.059, -1.784), (0.6245, -1.074, -1.801), (0.6244, -1.091, -1.814), (0.5454, -1.056, -1.659), (0.5453, -1.046, -1.679), (0.5451, -1.04, -1.7), (0.5443, -1.059, -1.783), (0.5441, -1.074, -1.8), (0.544, -1.091, -1.813), (-0.6127, -1.524, -1.519), (-0.8064, -1.526, -1.429), (-0.6127, -1.546, -1.522), (-0.8064, -1.562, -1.433), (-0.6128, -1.566, -1.529), (-0.8065, -1.597, -1.445), (-0.6129, -1.585, -1.54), (-0.8067, -1.629, -1.463), (-0.613, -1.602, -1.554), (-0.8069, -1.657, -1.487), (-0.6132, -1.615, -1.571), (-0.8072, -1.68, -1.516), (-0.6134, -1.625, -1.591), (-0.8075, -1.696, -1.549), (-0.6136, -1.631, -1.612), (-0.8079, -1.706, -1.585), (-0.6138, -1.632, -1.634), (-0.6523, -1.681, -1.621), (-0.614, -1.63, -1.656), (-0.8086, -1.704, -1.658), (-0.6142, -1.623, -1.676), (-0.8089, -1.693, -1.693), (-0.6144, -1.612, -1.695), (-0.8092, -1.674, -1.725), (-0.6145, -1.598, -1.712), (-0.8095, -1.65, -1.753), (-0.6147, -1.58, -1.725), (-0.8097, -1.621, -1.775), (-0.6147, -1.561, -1.735), (-0.8098, -1.588, -1.792), (-0.6148, -1.54, -1.741), (-0.8099, -1.553, -1.801), (-0.6148, -1.518, -1.742), (-0.8099, -1.516, -1.804), (-0.6148, -1.496, -1.74), (-0.8099, -1.479, -1.8), (-0.6147, -1.475, -1.733), (-0.8098, -1.444, -1.788), (-0.6146, -1.456, -1.722), (-0.8096, -1.412, -1.77), (-0.6145, -1.44, -1.708), (-0.8094, -1.385, -1.746), (-0.6143, -1.426, -1.69), (-0.8091, -1.362, -1.716), (-0.6141, -1.417, -1.671), (-0.8088, -1.345, -1.684), (-0.6139, -1.411, -1.65), (-0.8085, -1.336, -1.648), (-0.6137, -1.409, -1.628), (-0.8081, -1.333, -1.611), (-0.6135, -1.412, -1.606), (-0.8078, -1.338, -1.575), (-0.6133, -1.419, -1.586), (-0.8074, -1.349, -1.54), (-0.6132, -1.43, -1.567), (-0.8071, -1.367, -1.508), (-0.613, -1.444, -1.55), (-0.8069, -1.392, -1.48), (-0.6129, -1.461, -1.537), (-0.8067, -1.421, -1.457), (-0.6128, -1.481, -1.527), (-0.8065, -1.454, -1.441), (-0.6127, -1.502, -1.521), (-0.8064, -1.489, -1.431), (-0.8056, -1.582, -1.349), (-0.8056, -1.528, -1.342), (-0.8058, -1.633, -1.366), (-0.8061, -1.679, -1.393), (-0.8064, -1.72, -1.428), (-0.8068, -1.753, -1.47), (-0.8072, -1.777, -1.518), (-0.8077, -1.791, -1.57), (-0.6523, -1.767, -1.624), (-0.8087, -1.788, -1.677), (-0.8092, -1.771, -1.728), (-0.8097, -1.745, -1.775), (-0.81, -1.71, -1.815), (-0.8104, -1.667, -1.848), (-0.8106, -1.619, -1.872), (-0.8107, -1.567, -1.887), (-0.8108, -1.514, -1.89), (-0.8107, -1.46, -1.884), (-0.8105, -1.409, -1.867), (-0.8103, -1.363, -1.84), (-0.8099, -1.322, -1.805), (-0.8095, -1.289, -1.763), (-0.8091, -1.265, -1.714), (-0.8086, -1.251, -1.663), (-0.8081, -1.247, -1.609), (-0.8076, -1.253, -1.556), (-0.8071, -1.27, -1.505), (-0.8067, -1.297, -1.458), (-0.8063, -1.332, -1.417), (-0.806, -1.375, -1.384), (-0.8057, -1.423, -1.36), (-0.8056, -1.475, -1.346), (-0.7714, -1.557, -1.456), (-0.7713, -1.525, -1.452), (-0.7715, -1.588, -1.466), (-0.7716, -1.616, -1.482), (-0.7718, -1.641, -1.503), (-0.772, -1.66, -1.529), (-0.7723, -1.675, -1.558), (-0.7726, -1.683, -1.589), (-0.7729, -1.686, -1.621), (-0.7732, -1.682, -1.653), (-0.7735, -1.671, -1.684), (-0.7738, -1.656, -1.712), (-0.774, -1.634, -1.736), (-0.7742, -1.609, -1.756), (-0.7743, -1.58, -1.771), (-0.7744, -1.549, -1.779), (-0.7744, -1.517, -1.781), (-0.7744, -1.484, -1.777), (-0.7743, -1.454, -1.767), (-0.7741, -1.426, -1.751), (-0.7739, -1.401, -1.73), (-0.7737, -1.381, -1.705), (-0.7734, -1.367, -1.676), (-0.7731, -1.358, -1.645), (-0.7728, -1.356, -1.612), (-0.7725, -1.36, -1.58), (-0.7722, -1.37, -1.55), (-0.772, -1.386, -1.522), (-0.7717, -1.407, -1.497), (-0.7716, -1.433, -1.477), (-0.7714, -1.462, -1.463), (-0.7713, -1.493, -1.454), (-0.7711, -1.562, -1.433), (-0.7711, -1.526, -1.429), (-0.7713, -1.597, -1.445), (-0.7714, -1.629, -1.463), (-0.7717, -1.657, -1.487), (-0.7719, -1.68, -1.517), (-0.7722, -1.696, -1.549), (-0.7726, -1.706, -1.585), (-0.7729, -1.709, -1.622), (-0.7733, -1.704, -1.658), (-0.7736, -1.693, -1.693), (-0.7739, -1.674, -1.725), (-0.7742, -1.65, -1.753), (-0.7744, -1.621, -1.776), (-0.7745, -1.588, -1.792), (-0.7746, -1.553, -1.802), (-0.7747, -1.516, -1.804), (-0.7746, -1.479, -1.8), (-0.7745, -1.444, -1.788), (-0.7743, -1.412, -1.77), (-0.7741, -1.385, -1.746), (-0.7738, -1.362, -1.717), (-0.7735, -1.345, -1.684), (-0.7732, -1.336, -1.648), (-0.7728, -1.333, -1.612), (-0.7725, -1.338, -1.575), (-0.7722, -1.349, -1.54), (-0.7719, -1.367, -1.508), (-0.7716, -1.392, -1.48), (-0.7714, -1.421, -1.458), (-0.7712, -1.454, -1.441), (-0.7711, -1.489, -1.432), (-0.8058, -1.557, -1.456), (-0.8058, -1.525, -1.452), (-0.8059, -1.588, -1.466), (-0.8061, -1.616, -1.482), (-0.8063, -1.641, -1.503), (-0.8065, -1.66, -1.529), (-0.8068, -1.675, -1.557), (-0.8071, -1.683, -1.589), (-0.8074, -1.686, -1.621), (-0.8077, -1.682, -1.653), (-0.808, -1.671, -1.683), (-0.8083, -1.656, -1.711), (-0.8085, -1.634, -1.736), (-0.8087, -1.609, -1.756), (-0.8088, -1.58, -1.77), (-0.8089, -1.549, -1.779), (-0.8089, -1.517, -1.781), (-0.8089, -1.484, -1.777), (-0.8088, -1.454, -1.767), (-0.8086, -1.426, -1.751), (-0.8084, -1.401, -1.73), (-0.8082, -1.381, -1.704), (-0.8079, -1.367, -1.675), (-0.8076, -1.358, -1.644), (-0.8073, -1.356, -1.612), (-0.807, -1.36, -1.58), (-0.8067, -1.37, -1.549), (-0.8065, -1.386, -1.521), (-0.8062, -1.407, -1.497), (-0.806, -1.433, -1.477), (-0.8059, -1.462, -1.462), (-0.8058, -1.493, -1.454), (-0.6112, -1.528, -1.357), (-0.6112, -1.582, -1.364), (-0.6114, -1.633, -1.381), (-0.6116, -1.679, -1.407), (-0.612, -1.72, -1.442), (-0.6124, -1.753, -1.485), (-0.6128, -1.777, -1.533), (-0.6133, -1.791, -1.585), (-0.6138, -1.795, -1.638), (-0.6143, -1.788, -1.692), (-0.6148, -1.771, -1.743), (-0.6153, -1.745, -1.789), (-0.6156, -1.71, -1.83), (-0.616, -1.667, -1.863), (-0.6162, -1.619, -1.887), (-0.6163, -1.567, -1.901), (-0.6164, -1.514, -1.905), (-0.6163, -1.46, -1.898), (-0.6161, -1.409, -1.881), (-0.6159, -1.363, -1.855), (-0.6155, -1.322, -1.82), (-0.6151, -1.289, -1.777), (-0.6147, -1.265, -1.729), (-0.6142, -1.251, -1.677), (-0.6137, -1.247, -1.624), (-0.6132, -1.253, -1.57), (-0.6127, -1.27, -1.519), (-0.6123, -1.297, -1.473), (-0.6119, -1.332, -1.432), (-0.6116, -1.375, -1.399), (-0.6113, -1.423, -1.375), (-0.6112, -1.475, -1.361), (-0.5323, -1.524, -1.52), (-0.5323, -1.546, -1.523), (-0.5324, -1.566, -1.53), (-0.5325, -1.585, -1.541), (-0.5326, -1.602, -1.555), (-0.5328, -1.615, -1.572), (-0.533, -1.625, -1.592), (-0.5332, -1.631, -1.613), (-0.5334, -1.632, -1.635), (-0.5336, -1.63, -1.656), (-0.5338, -1.623, -1.677), (-0.5339, -1.612, -1.696), (-0.5341, -1.598, -1.713), (-0.5342, -1.58, -1.726), (-0.5343, -1.561, -1.736), (-0.5344, -1.54, -1.742), (-0.5344, -1.518, -1.743), (-0.5344, -1.496, -1.74), (-0.5343, -1.475, -1.734), (-0.5342, -1.456, -1.723), (-0.5341, -1.44, -1.708), (-0.5339, -1.426, -1.691), (-0.5337, -1.417, -1.672), (-0.5335, -1.411, -1.651), (-0.5333, -1.409, -1.629), (-0.5331, -1.412, -1.607), (-0.5329, -1.419, -1.586), (-0.5327, -1.43, -1.567), (-0.5326, -1.444, -1.551), (-0.5324, -1.461, -1.537), (-0.5323, -1.481, -1.528), (-0.5323, -1.502, -1.522), (-0.6132, -1.088, -1.572), (-0.613, -1.079, -1.553), (-0.6128, -1.073, -1.532), (-0.612, -1.092, -1.448), (-0.6119, -1.106, -1.432), (-0.6118, -1.123, -1.418), (-0.5328, -1.088, -1.573), (-0.5326, -1.079, -1.553), (-0.5324, -1.073, -1.532), (-0.5316, -1.092, -1.449), (-0.5315, -1.106, -1.433), (-0.5313, -1.123, -1.419), (-0.1587, 0.7977, -0.2461), (7.129e-08, 0.8133, -0.2461), (-0.3112, 0.7514, -0.2461), (-0.4518, 0.6762, -0.2461), (-0.5751, 0.5751, -0.2461), (-0.6762, 0.4518, -0.2461), (-0.7514, 0.3112, -0.2461), (-0.7977, 0.1587, -0.2461), (-0.8133, 3.609e-08, -0.2461), (-0.7977, -0.1587, -0.2461), (-0.7514, -0.3112, -0.2461), (-0.6762, -0.4518, -0.2461), (-0.5751, -0.5751, -0.2461), (-0.4518, -0.6762, -0.2461), (-0.3112, -0.7514, -0.2461), (-0.1587, -0.7977, -0.2461), (2.685e-07, -0.8133, -0.2461), (0.1587, -0.7977, -0.2461), (0.3112, -0.7514, -0.2461), (0.4518, -0.6762, -0.2461), (0.5751, -0.5751, -0.2461), (0.6762, -0.4518, -0.2461), (0.7514, -0.3112, -0.2461), (0.7977, -0.1587, -0.2461), (0.8133, 7.829e-07, -0.2461), (0.7977, 0.1587, -0.2461), (0.7514, 0.3112, -0.2461), (0.6762, 0.4518, -0.2461), (0.5751, 0.5751, -0.2461), (0.4518, 0.6762, -0.2461), (0.3112, 0.7514, -0.2461), (0.1587, 0.7977, -0.2461), (-0.01875, 0.09426, 0.07506), (2.887e-07, 0.09611, 0.07506), (-0.03678, 0.0888, 0.07506), (-0.0534, 0.07991, 0.07506), (-0.06796, 0.06796, 0.07506), (-0.07991, 0.0534, 0.07506), (-0.0888, 0.03678, 0.07506), (-0.09426, 0.01875, 0.07506), (-0.09611, -8.142e-08, 0.07506), (-0.09426, -0.01875, 0.07506), (-0.0888, -0.03678, 0.07506), (-0.07991, -0.0534, 0.07506), (-0.06796, -0.06796, 0.07506), (-0.0534, -0.07991, 0.07506), (-0.03678, -0.0888, 0.07506), (-0.01875, -0.09426, 0.07506), (-1.067e-08, -0.09611, 0.07506), (0.01875, -0.09426, 0.07506), (0.03678, -0.0888, 0.07506), (0.0534, -0.07991, 0.07506), (0.06796, -0.06796, 0.07506), (0.07991, -0.0534, 0.07506), (0.0888, -0.03678, 0.07506), (0.09426, -0.01875, 0.07506), (0.09611, 2.385e-07, 0.07506), (0.09426, 0.01875, 0.07506), (0.0888, 0.03678, 0.07506), (0.07991, 0.0534, 0.07506), (0.06796, 0.06796, 0.07506), (0.0534, 0.07991, 0.07506), (0.03678, 0.0888, 0.07506), (0.01875, 0.09426, 0.07506), (-0.01356, 0.06816, 0.1643), (2.062e-07, 0.0695, 0.1643), (-0.02659, 0.06421, 0.1643), (-0.03861, 0.05778, 0.1643), (-0.04914, 0.04914, 0.1643), (-0.05778, 0.03861, 0.1643), (-0.06421, 0.02659, 0.1643), (-0.06816, 0.01356, 0.1643), (-0.0695, -4.303e-08, 0.1643), (-0.06816, -0.01356, 0.1643), (-0.06421, -0.02659, 0.1643), (-0.05778, -0.03861, 0.1643), (-0.04914, -0.04914, 0.1643), (-0.03861, -0.05778, 0.1643), (-0.02659, -0.06421, 0.1643), (-0.01356, -0.06816, 0.1643), (-1.029e-08, -0.0695, 0.1643), (0.01356, -0.06816, 0.1643), (0.02659, -0.06421, 0.1643), (0.03861, -0.05778, 0.1643), (0.04914, -0.04914, 0.1643), (0.05778, -0.03861, 0.1643), (0.06421, -0.02659, 0.1643), (0.06816, -0.01356, 0.1643), (0.0695, 1.883e-07, 0.1643), (0.06816, 0.01356, 0.1643), (0.06421, 0.0266, 0.1643), (0.05778, 0.03861, 0.1643), (0.04914, 0.04914, 0.1643), (0.03861, 0.05778, 0.1643), (0.02659, 0.06421, 0.1643), (0.01356, 0.06816, 0.1643), (-0.01356, 0.06816, 0.2597), (2.062e-07, 0.0695, 0.2597), (-0.02659, 0.06421, 0.2597), (-0.03861, 0.05778, 0.2597), (-0.04914, 0.04914, 0.2597), (-0.05778, 0.03861, 0.2597), (-0.06421, 0.02659, 0.2597), (-0.06816, 0.01356, 0.2597), (-0.0695, -3.886e-08, 0.2597), (-0.06816, -0.01356, 0.2597), (-0.06421, -0.02659, 0.2597), (-0.05778, -0.03861, 0.2597), (-0.04914, -0.04914, 0.2597), (-0.03861, -0.05778, 0.2597), (-0.02659, -0.06421, 0.2597), (-0.01356, -0.06816, 0.2597), (-1.029e-08, -0.0695, 0.2597), (0.01356, -0.06816, 0.2597), (0.02659, -0.06421, 0.2597), (0.03861, -0.05778, 0.2597), (0.04914, -0.04914, 0.2597), (0.05778, -0.03861, 0.2597), (0.06421, -0.02659, 0.2597), (0.06816, -0.01356, 0.2597), (0.0695, 1.925e-07, 0.2597), (0.06816, 0.01356, 0.2597), (0.06421, 0.0266, 0.2597), (0.05778, 0.03861, 0.2597), (0.04914, 0.04914, 0.2597), (0.03861, 0.05778, 0.2597), (0.02659, 0.06421, 0.2597), (0.01356, 0.06816, 0.2597), (-0.01798, 0.09042, 0.3429), (2.763e-07, 0.09219, 0.3429), (-0.03528, 0.08517, 0.3429), (-0.05122, 0.07665, 0.3429), (-0.06519, 0.06519, 0.3429), (-0.07665, 0.05122, 0.3429), (-0.08517, 0.03528, 0.3429), (-0.09042, 0.01798, 0.3429), (-0.09219, -6.337e-08, 0.3429), (-0.09042, -0.01798, 0.3429), (-0.08517, -0.03528, 0.3429), (-0.07665, -0.05122, 0.3429), (-0.06519, -0.06519, 0.3429), (-0.05122, -0.07665, 0.3429), (-0.03528, -0.08517, 0.3429), (-0.01798, -0.09042, 0.3429), (-1.089e-08, -0.09219, 0.3429), (0.01798, -0.09042, 0.3429), (0.03528, -0.08517, 0.3429), (0.05122, -0.07665, 0.3429), (0.06519, -0.06519, 0.3429), (0.07665, -0.05122, 0.3429), (0.08517, -0.03528, 0.3429), (0.09042, -0.01798, 0.3429), (0.09219, 2.435e-07, 0.3429), (0.09042, 0.01798, 0.3429), (0.08517, 0.03528, 0.3429), (0.07665, 0.05122, 0.3429), (0.06519, 0.06519, 0.3429), (0.05122, 0.07665, 0.3429), (0.03528, 0.08517, 0.3429), (0.01798, 0.09042, 0.3429), (-0.01798, 0.09042, 0.422), (2.763e-07, 0.09219, 0.422), (-0.03528, 0.08517, 0.422), (-0.05122, 0.07665, 0.422), (-0.06519, 0.06519, 0.422), (-0.07665, 0.05122, 0.422), (-0.08517, 0.03528, 0.422), (-0.09042, 0.01798, 0.422), (-0.09219, -5.991e-08, 0.422), (-0.09042, -0.01798, 0.422), (-0.08517, -0.03528, 0.422), (-0.07665, -0.05122, 0.422), (-0.06519, -0.06519, 0.422), (-0.05122, -0.07665, 0.422), (-0.03528, -0.08517, 0.422), (-0.01798, -0.09042, 0.422), (-1.089e-08, -0.09219, 0.422), (0.01798, -0.09042, 0.422), (0.03528, -0.08517, 0.422), (0.05122, -0.07665, 0.422), (0.06519, -0.06519, 0.422), (0.07665, -0.05122, 0.422), (0.08517, -0.03528, 0.422), (0.09042, -0.01798, 0.422), (0.09219, 2.47e-07, 0.422), (0.09042, 0.01798, 0.422), (0.08517, 0.03528, 0.422), (0.07665, 0.05122, 0.422), (0.06519, 0.06519, 0.422), (0.05122, 0.07665, 0.422), (0.03528, 0.08517, 0.422), (0.01798, 0.09042, 0.422), (-0.002758, 0.01387, 0.5073), (3.297e-08, 0.01414, 0.5073), (-0.005411, 0.01306, 0.5073), (-0.007855, 0.01176, 0.5073), (-0.009998, 0.009998, 0.5073), (-0.01176, 0.007855, 0.5073), (-0.01306, 0.005411, 0.5073), (-0.01387, 0.002758, 0.5073), (-0.01414, 3.672e-08, 0.5073), (-0.01387, -0.002758, 0.5073), (-0.01306, -0.005411, 0.5073), (-0.01176, -0.007855, 0.5073), (-0.009998, -0.009998, 0.5073), (-0.007855, -0.01176, 0.5073), (-0.005411, -0.01306, 0.5073), (-0.002758, -0.01387, 0.5073), (-1.108e-08, -0.01414, 0.5073), (0.002758, -0.01387, 0.5073), (0.005411, -0.01306, 0.5073), (0.007855, -0.01176, 0.5073), (0.009998, -0.009998, 0.5073), (0.01176, -0.007855, 0.5073), (0.01306, -0.005411, 0.5073), (0.01387, -0.002758, 0.5073), (0.01414, 8.379e-08, 0.5073), (0.01387, 0.002758, 0.5073), (0.01306, 0.005411, 0.5073), (0.01176, 0.007855, 0.5073), (0.009998, 0.009998, 0.5073), (0.007855, 0.01176, 0.5073), (0.005411, 0.01306, 0.5073), (0.002758, 0.01387, 0.5073), (0.7733, -0.3582, 0.2364), (2.834, -0.6149, 0.3011), (2.834, -0.6149, 0.01882), (0.7733, -0.3582, 0.08355), (2.834, 0.5044, 0.3011), (0.7733, 0.2477, 0.2364), (0.7733, 0.2477, 0.08355), (2.834, 0.5044, 0.01882), (0.2186, 0.1713, 0.1028), (0.2186, -0.2818, 0.1028), (0.2186, -0.2818, 0.2171), (0.2186, 0.1713, 0.2171), (3.402, 0.3264, 0.0637), (3.402, 0.3264, 0.2562), (3.402, -0.4369, 0.0637), (3.402, -0.4369, 0.2562), (2.834, -0.05522, -0.08764), (0.7733, -0.05522, -0.02291), (2.834, -0.05522, 0.3623), (0.7733, -0.05522, 0.2976), (0.2186, -0.05522, -0.003641), (0.2186, -0.05522, 0.2783), (3.402, -0.05522, -0.04275), (3.402, -0.05522, 0.3174), (0.496, -0.32, 0.09318), (0.496, 0.2095, 0.2267), (0.496, 0.2095, 0.09318), (0.496, -0.32, 0.2267), (0.496, -0.05522, 0.288), (0.496, -0.05522, -0.01327), (-2.737, 0.5044, 0.3011), (-0.6757, 0.2477, 0.2364), (-0.1101, 0.3159, 0.1247), (-0.1101, 0.3159, 0.1952), (0.1936, 0.3068, 0.1247), (0.1936, 0.3068, 0.1952), (0.4019, 0.08563, 0.1247), (0.4019, 0.08563, 0.1952), (0.3928, -0.2181, 0.1247), (0.3928, -0.2181, 0.1952), (0.1716, -0.4264, 0.1247), (0.1716, -0.4264, 0.1952), (-0.1321, -0.4173, 0.1247), (-0.1321, -0.4173, 0.1952), (-0.3404, -0.1961, 0.1247), (-0.3404, -0.1961, 0.1952), (-0.3313, 0.1076, 0.1247), (-0.3313, 0.1076, 0.1952), (-2.737, 0.5044, 0.01882), (-0.6757, 0.2477, 0.08355), (-2.737, -0.6149, 0.3011), (-0.6757, -0.3582, 0.2364), (-0.6757, -0.3582, 0.08355), (-2.737, -0.6149, 0.01882), (-0.1211, -0.2818, 0.1028), (-0.1211, 0.1713, 0.1028), (-0.1211, 0.1713, 0.2171), (-0.1211, -0.2818, 0.2171), (-3.305, -0.4369, 0.0637), (-3.305, -0.4369, 0.2562), (-3.305, 0.3264, 0.0637), (-3.305, 0.3264, 0.2562), (-2.737, -0.05522, -0.08764), (-0.6757, -0.05522, -0.02291), (-2.737, -0.05522, 0.3623), (-0.6757, -0.05522, 0.2976), (-0.1211, -0.05522, -0.003641), (-0.1211, -0.05522, 0.2783), (-3.305, -0.05522, -0.04275), (-3.305, -0.05522, 0.3174), (-0.3984, 0.2095, 0.09318), (-0.3984, -0.32, 0.2267), (-0.3984, -0.32, 0.09318), (-0.3984, 0.2095, 0.2267), (-0.3984, -0.05522, 0.288), (-0.3984, -0.05522, -0.01327), (0.6565, 0.8489, -8.314), (-0.3022, -0.3192, -8.314), (-0.1681, 1.143, -8.031), (0.5583, 0.9686, -8.314), (-0.1504, -0.4709, -8.509), (-0.3022, 1.14, -8.314), (0.4387, 1.067, -8.314), (2.395e-07, -0.3793, -8.314), (-0.4387, 1.067, -8.314), (0.3022, 1.14, -8.314), (0.154, -0.3642, -8.314), (-0.5583, 0.9686, -8.314), (0.1681, 1.143, -8.031), (0.3022, -0.3192, -8.314), (-0.6565, 0.8489, -8.314), (0.4387, -0.2463, -8.314), (-0.7295, 0.7124, -8.314), (0.5583, -0.1481, -8.314), (-0.7744, 0.5643, -8.314), (0.6565, -0.02841, -8.314), (-0.7896, 0.4103, -8.314), (0.7295, 0.1081, -8.314), (-0.7744, 0.2562, -8.314), (0.7744, 0.2562, -8.314), (-0.7295, 0.1081, -8.314), (0.7896, 0.4103, -8.314), (-0.6565, -0.02841, -8.314), (0.7744, 0.5643, -8.314), (-0.5583, -0.1481, -8.314), (0.7295, 0.7124, -8.314), (-0.4387, -0.2463, -8.314), (3.728e-08, 1.159, -8.031), (3.9e-07, -0.7031, -8.8), (0.1453, -0.6888, -8.8), (-0.149, -0.582, -8.605), (-0.1504, -0.5991, -8.547), (4.103e-07, -0.8088, -8.44), (0.154, -0.7936, -8.44), (-0.1453, -0.2594, -8.674), (-0.154, -0.3642, -8.314), (-0.1453, -0.6888, -8.8), (-0.154, -0.7936, -8.44), (-0.3089, -0.4528, -8.571), (-0.3104, -0.4699, -8.513), (-0.3089, -0.581, -8.609), (-0.3104, -0.598, -8.55), (-0.4056, -0.5873, -8.397), (-0.4057, -0.6239, -8.402), (-0.4058, -0.6589, -8.413), (-0.4059, -0.6909, -8.431), (-0.4062, -0.7187, -8.456), (-0.4064, -0.7413, -8.485), (-0.4067, -0.7578, -8.518), (-0.4071, -0.7676, -8.553), (-0.4074, -0.7702, -8.59), (-0.4078, -0.7656, -8.626), (-0.4081, -0.754, -8.661), (-0.4084, -0.7358, -8.693), (-0.4087, -0.7117, -8.721), (-0.4089, -0.6826, -8.744), (-0.409, -0.6496, -8.76), (-0.4091, -0.6141, -8.77), (-0.4092, -0.5773, -8.773), (-0.4091, -0.5408, -8.768), (-0.409, -0.5058, -8.756), (-0.4088, -0.4738, -8.738), (-0.4086, -0.446, -8.714), (-0.4083, -0.4233, -8.685), (-0.408, -0.4069, -8.652), (-0.4077, -0.3971, -8.616), (-0.4073, -0.3945, -8.58), (-0.407, -0.3991, -8.543), (-0.4067, -0.4107, -8.508), (-0.4064, -0.4289, -8.476), (-0.4061, -0.453, -8.448), (-0.4059, -0.4821, -8.426), (-0.4057, -0.5151, -8.409), (-0.4056, -0.5506, -8.4), (-0.4049, -0.643, -8.317), (-0.4048, -0.5896, -8.311), (-0.405, -0.694, -8.334), (-0.4053, -0.7407, -8.361), (-0.4056, -0.7813, -8.396), (-0.406, -0.8143, -8.439), (-0.4065, -0.8384, -8.487), (-0.4069, -0.8526, -8.538), (-0.4075, -0.8565, -8.592), (-0.408, -0.8498, -8.645), (-0.4084, -0.8328, -8.696), (-0.4089, -0.8062, -8.743), (-0.4093, -0.771, -8.784), (-0.4096, -0.7286, -8.817), (-0.4098, -0.6805, -8.841), (-0.4099, -0.6287, -8.855), (-0.41, -0.575, -8.859), (-0.4099, -0.5217, -8.852), (-0.4097, -0.4707, -8.835), (-0.4095, -0.424, -8.809), (-0.4092, -0.3833, -8.773), (-0.4088, -0.3504, -8.731), (-0.4083, -0.3263, -8.683), (-0.4078, -0.3121, -8.631), (-0.4073, -0.3082, -8.577), (-0.4068, -0.3149, -8.524), (-0.4063, -0.3319, -8.473), (-0.4059, -0.3585, -8.426), (-0.4055, -0.3937, -8.386), (-0.4052, -0.4361, -8.353), (-0.405, -0.4842, -8.329), (-0.4048, -0.536, -8.315), (-0.3706, -0.6188, -8.424), (-0.3705, -0.5867, -8.42), (-0.3707, -0.6495, -8.435), (-0.3708, -0.6776, -8.451), (-0.371, -0.702, -8.472), (-0.3713, -0.7218, -8.497), (-0.3715, -0.7363, -8.526), (-0.3718, -0.7448, -8.557), (-0.3721, -0.7471, -8.589), (-0.3724, -0.7431, -8.622), (-0.3727, -0.7329, -8.652), (-0.373, -0.7169, -8.68), (-0.3732, -0.6958, -8.705), (-0.3734, -0.6703, -8.724), (-0.3736, -0.6414, -8.739), (-0.3736, -0.6102, -8.747), (-0.3737, -0.5779, -8.75), (-0.3736, -0.5459, -8.746), (-0.3735, -0.5152, -8.736), (-0.3734, -0.4871, -8.72), (-0.3732, -0.4627, -8.698), (-0.3729, -0.4429, -8.673), (-0.3727, -0.4284, -8.644), (-0.3724, -0.4198, -8.613), (-0.3721, -0.4175, -8.581), (-0.3718, -0.4216, -8.549), (-0.3715, -0.4318, -8.518), (-0.3712, -0.4477, -8.49), (-0.371, -0.4689, -8.466), (-0.3708, -0.4944, -8.446), (-0.3706, -0.5233, -8.431), (-0.3706, -0.5545, -8.423), (-0.3704, -0.6239, -8.402), (-0.3703, -0.5873, -8.397), (-0.3705, -0.6589, -8.414), (-0.3706, -0.6909, -8.432), (-0.3709, -0.7187, -8.456), (-0.3712, -0.7413, -8.485), (-0.3715, -0.7578, -8.518), (-0.3718, -0.7676, -8.553), (-0.3721, -0.7702, -8.59), (-0.3725, -0.7656, -8.627), (-0.3728, -0.754, -8.662), (-0.3731, -0.7358, -8.694), (-0.3734, -0.7117, -8.721), (-0.3736, -0.6826, -8.744), (-0.3738, -0.6496, -8.76), (-0.3738, -0.6141, -8.77), (-0.3739, -0.5773, -8.773), (-0.3738, -0.5408, -8.768), (-0.3737, -0.5058, -8.757), (-0.3735, -0.4738, -8.738), (-0.3733, -0.446, -8.714), (-0.373, -0.4233, -8.685), (-0.3727, -0.4069, -8.652), (-0.3724, -0.3971, -8.617), (-0.3721, -0.3945, -8.58), (-0.3717, -0.3991, -8.544), (-0.3714, -0.4107, -8.509), (-0.3711, -0.4289, -8.477), (-0.3708, -0.453, -8.449), (-0.3706, -0.4821, -8.426), (-0.3704, -0.5151, -8.41), (-0.3703, -0.5506, -8.4), (-0.4051, -0.6188, -8.424), (-0.405, -0.5867, -8.42), (-0.4052, -0.6495, -8.434), (-0.4053, -0.6776, -8.45), (-0.4055, -0.702, -8.471), (-0.4057, -0.7218, -8.497), (-0.406, -0.7363, -8.526), (-0.4063, -0.7448, -8.557), (-0.4066, -0.7471, -8.589), (-0.4069, -0.7431, -8.621), (-0.4072, -0.7329, -8.652), (-0.4075, -0.7169, -8.68), (-0.4077, -0.6958, -8.704), (-0.4079, -0.6703, -8.724), (-0.408, -0.6414, -8.739), (-0.4081, -0.6102, -8.747), (-0.4081, -0.5779, -8.749), (-0.4081, -0.5459, -8.745), (-0.408, -0.5152, -8.735), (-0.4078, -0.4871, -8.719), (-0.4076, -0.4627, -8.698), (-0.4074, -0.4429, -8.673), (-0.4071, -0.4284, -8.644), (-0.4068, -0.4198, -8.613), (-0.4065, -0.4175, -8.58), (-0.4062, -0.4216, -8.548), (-0.4059, -0.4318, -8.518), (-0.4057, -0.4477, -8.49), (-0.4054, -0.4689, -8.465), (-0.4053, -0.4944, -8.445), (-0.4051, -0.5233, -8.431), (-0.405, -0.5545, -8.422), (-0.2104, -0.5896, -8.325), (-0.2105, -0.643, -8.332), (-0.2106, -0.694, -8.349), (-0.2109, -0.7407, -8.376), (-0.2112, -0.7813, -8.411), (-0.2116, -0.8143, -8.453), (-0.2121, -0.8384, -8.501), (-0.2125, -0.8526, -8.553), (-0.2131, -0.8565, -8.607), (-0.2136, -0.8498, -8.66), (-0.214, -0.8328, -8.711), (-0.2145, -0.8062, -8.758), (-0.2149, -0.771, -8.798), (-0.2152, -0.7286, -8.831), (-0.2154, -0.6805, -8.855), (-0.2155, -0.6287, -8.87), (-0.2156, -0.575, -8.873), (-0.2155, -0.5217, -8.867), (-0.2153, -0.4707, -8.85), (-0.2151, -0.424, -8.823), (-0.2148, -0.3833, -8.788), (-0.2144, -0.3504, -8.746), (-0.2108, -0.4361, -8.367), (-0.2106, -0.4842, -8.343), (-0.2104, -0.536, -8.329), (-0.2122, -0.7414, -8.602), (-0.212, -0.7356, -8.581), (-0.2113, -0.7545, -8.498), (-0.2111, -0.7688, -8.481), (-0.1316, -0.7356, -8.582), (-0.1308, -0.7545, -8.498), (-0.1307, -0.7688, -8.482)], [(1583, 1584), (1589, 1583), (1584, 1587)], [(282, 281, 57, 58), (269, 268, 44, 45), (283, 282, 58, 59), (270, 269, 45, 46), (256, 257, 32, 33), (284, 283, 59, 60), (271, 270, 46, 47), (258, 256, 33, 34), (285, 284, 60, 61), (272, 271, 47, 48), (259, 258, 34, 35), (286, 285, 61, 62), (273, 272, 48, 49), (260, 259, 35, 36), (287, 286, 62, 63), (274, 273, 49, 50), (261, 260, 36, 37), (257, 287, 63, 32), (275, 274, 50, 51), (262, 261, 37, 38), (276, 275, 51, 52), (263, 262, 38, 39), (277, 276, 52, 53), (264, 263, 39, 40), (278, 277, 53, 54), (265, 264, 40, 41), (279, 278, 54, 55), (266, 265, 41, 42), (280, 279, 55, 56), (267, 266, 42, 43), (281, 280, 56, 57), (268, 267, 43, 44), (53, 52, 84, 85), (40, 39, 71, 72), (54, 53, 85, 86), (41, 40, 72, 73), (55, 54, 86, 87), (42, 41, 73, 74), (56, 55, 87, 88), (43, 42, 74, 75), (57, 56, 88, 89), (44, 43, 75, 76), (58, 57, 89, 90), (45, 44, 76, 77), (59, 58, 90, 91), (46, 45, 77, 78), (33, 32, 64, 65), (60, 59, 91, 92), (47, 46, 78, 79), (34, 33, 65, 66), (61, 60, 92, 93), (48, 47, 79, 80), (35, 34, 66, 67), (62, 61, 93, 94), (49, 48, 80, 81), (36, 35, 67, 68), (63, 62, 94, 95), (50, 49, 81, 82), (37, 36, 68, 69), (32, 63, 95, 64), (51, 50, 82, 83), (38, 37, 69, 70), (52, 51, 83, 84), (39, 38, 70, 71), (429, 424, 119, 120), (431, 425, 106, 107), (428, 429, 120, 121), (432, 431, 107, 108), (430, 428, 121, 122), (427, 432, 108, 109), (433, 430, 122, 123), (434, 427, 109, 110), (435, 426, 96, 97), (436, 433, 123, 124), (437, 434, 110, 111), (438, 435, 97, 98), (439, 436, 124, 125), (440, 437, 111, 112), (441, 438, 98, 99), (442, 439, 125, 126), (443, 440, 112, 113), (444, 441, 99, 100), (445, 442, 126, 127), (446, 443, 113, 114), (447, 444, 100, 101), (426, 445, 127, 96), (448, 446, 114, 115), (449, 447, 101, 102), (450, 448, 115, 116), (451, 449, 102, 103), (452, 450, 116, 117), (453, 451, 103, 104), (454, 452, 117, 118), (455, 453, 104, 105), (424, 454, 118, 119), (425, 455, 105, 106), (321, 320, 154, 155), (323, 322, 141, 142), (326, 321, 155, 156), (1390, 323, 142, 143), (328, 325, 129, 130), (329, 326, 156, 157), (330, 1390, 143, 144), (331, 328, 130, 131), (332, 329, 157, 158), (333, 330, 144, 145), (334, 331, 131, 132), (335, 332, 158, 159), (336, 333, 145, 146), (337, 334, 132, 133), (355, 367, 382, 377), (338, 336, 146, 147), (339, 337, 133, 134), (340, 338, 147, 148), (341, 339, 134, 135), (342, 340, 148, 149), (343, 341, 135, 136), (344, 342, 149, 150), (345, 343, 136, 137), (346, 344, 150, 151), (347, 345, 137, 138), (348, 346, 151, 152), (349, 347, 138, 139), (350, 348, 152, 153), (351, 349, 139, 140), (320, 350, 153, 154), (322, 351, 140, 141), (131, 130, 162, 163), (158, 157, 189, 190), (145, 144, 176, 177), (132, 131, 163, 164), (159, 158, 190, 191), (146, 145, 177, 178), (133, 132, 164, 165), (128, 159, 191, 160), (147, 146, 178, 179), (134, 133, 165, 166), (148, 147, 179, 180), (135, 134, 166, 167), (149, 148, 180, 181), (136, 135, 167, 168), (150, 149, 181, 182), (137, 136, 168, 169), (151, 150, 182, 183), (138, 137, 169, 170), (152, 151, 183, 184), (139, 138, 170, 171), (153, 152, 184, 185), (140, 139, 171, 172), (154, 153, 185, 186), (141, 140, 172, 173), (155, 154, 186, 187), (142, 141, 173, 174), (129, 128, 160, 161), (156, 155, 187, 188), (143, 142, 174, 175), (130, 129, 161, 162), (157, 156, 188, 189), (144, 143, 175, 176), (166, 165, 197, 198), (180, 179, 211, 212), (167, 166, 198, 199), (181, 180, 212, 213), (168, 167, 199, 200), (182, 181, 213, 214), (169, 168, 200, 201), (183, 182, 214, 215), (170, 169, 201, 202), (184, 183, 215, 216), (171, 170, 202, 203), (185, 184, 216, 217), (172, 171, 203, 204), (186, 185, 217, 218), (173, 172, 204, 205), (187, 186, 218, 219), (174, 173, 205, 206), (161, 160, 192, 193), (188, 187, 219, 220), (175, 174, 206, 207), (162, 161, 193, 194), (189, 188, 220, 221), (176, 175, 207, 208), (163, 162, 194, 195), (190, 189, 221, 222), (177, 176, 208, 209), (164, 163, 195, 196), (191, 190, 222, 223), (178, 177, 209, 210), (165, 164, 196, 197), (160, 191, 223, 192), (179, 178, 210, 211), (201, 200, 232, 233), (215, 214, 246, 247), (202, 201, 233, 234), (216, 215, 247, 248), (203, 202, 234, 235), (217, 216, 248, 249), (204, 203, 235, 236), (218, 217, 249, 250), (205, 204, 236, 237), (219, 218, 250, 251), (206, 205, 237, 238), (193, 192, 224, 225), (220, 219, 251, 252), (207, 206, 238, 239), (194, 193, 225, 226), (221, 220, 252, 253), (208, 207, 239, 240), (195, 194, 226, 227), (222, 221, 253, 254), (209, 208, 240, 241), (196, 195, 227, 228), (223, 222, 254, 255), (210, 209, 241, 242), (197, 196, 228, 229), (192, 223, 255, 224), (211, 210, 242, 243), (198, 197, 229, 230), (212, 211, 243, 244), (199, 198, 230, 231), (213, 212, 244, 245), (200, 199, 231, 232), (214, 213, 245, 246), (225, 224, 255, 254, 253, 252, 251, 250, 249, 248, 247, 246, 245, 244, 243, 242, 241, 240, 239, 238, 237, 236, 235, 234, 233, 232, 231, 230, 229, 228, 227, 226), (25, 26, 1078, 1077), (1, 0, 257, 256), (2, 1, 256, 258), (3, 2, 258, 259), (4, 3, 259, 260), (5, 4, 260, 261), (6, 5, 261, 262), (7, 6, 262, 263), (8, 7, 263, 264), (9, 8, 264, 265), (10, 9, 265, 266), (11, 10, 266, 267), (12, 11, 267, 268), (13, 12, 268, 269), (14, 13, 269, 270), (15, 14, 270, 271), (16, 15, 271, 272), (17, 16, 272, 273), (18, 17, 273, 274), (19, 18, 274, 275), (20, 19, 275, 276), (21, 20, 276, 277), (22, 21, 277, 278), (23, 22, 278, 279), (24, 23, 279, 280), (25, 24, 280, 281), (26, 25, 281, 282), (27, 26, 282, 283), (28, 27, 283, 284), (29, 28, 284, 285), (30, 29, 285, 286), (31, 30, 286, 287), (0, 31, 287, 257), (288, 290, 1086, 1084), (12, 13, 1065, 1064), (26, 27, 1079, 1078), (13, 14, 1066, 1065), (0, 1, 1052, 1053), (27, 28, 1080, 1079), (14, 15, 1067, 1066), (1, 2, 1054, 1052), (28, 29, 1081, 1080), (15, 16, 1068, 1067), (2, 3, 1055, 1054), (29, 30, 1082, 1081), (16, 17, 1069, 1068), (3, 4, 1056, 1055), (30, 31, 1083, 1082), (17, 18, 1070, 1069), (4, 5, 1057, 1056), (31, 0, 1053, 1083), (18, 19, 1071, 1070), (5, 6, 1058, 1057), (19, 20, 1072, 1071), (6, 7, 1059, 1058), (20, 21, 1073, 1072), (7, 8, 1060, 1059), (21, 22, 1074, 1073), (8, 9, 1061, 1060), (22, 23, 1075, 1074), (9, 10, 1062, 1061), (23, 24, 1076, 1075), (10, 11, 1063, 1062), (24, 25, 1077, 1076), (11, 12, 1064, 1063), (1382, 1380, 351, 322), (1381, 1379, 350, 320), (1380, 1378, 349, 351), (1379, 1377, 348, 350), (1378, 1376, 347, 349), (1377, 1375, 346, 348), (1376, 1374, 345, 347), (1375, 1373, 344, 346), (1374, 1372, 343, 345), (1373, 1371, 342, 344), (1372, 1370, 341, 343), (1371, 1369, 340, 342), (1370, 1368, 339, 341), (1369, 1367, 338, 340), (1368, 1366, 337, 339), (1367, 1365, 336, 338), (1383, 1364, 335, 324), (1366, 1363, 334, 337), (1365, 1362, 333, 336), (1364, 1361, 332, 335), (1363, 1360, 331, 334), (333, 1362, 1389, 1385), (1361, 1358, 329, 332), (1360, 1357, 328, 331), (330, 333, 1385, 1384), (1358, 1355, 326, 329), (1357, 1354, 325, 328), (1391, 1353, 323, 1390), (1355, 1352, 321, 326), (1354, 1383, 324, 325), (1353, 1382, 322, 323), (1352, 1381, 320, 321), (362, 355, 377, 373), (325, 324, 356, 361), (74, 73, 413, 352), (129, 325, 361, 363, 364, 365, 366, 362, 373, 375, 376, 374), (335, 159, 381, 383, 384, 382, 367, 369, 370, 371, 372, 368), (324, 335, 368, 356), (367, 355, 357, 369), (369, 357, 358, 370), (370, 358, 359, 371), (371, 359, 360, 372), (372, 360, 356, 368), (355, 362, 366, 357), (357, 366, 365, 358), (358, 365, 364, 359), (359, 364, 363, 360), (360, 363, 361, 356), (159, 128, 378, 381), (373, 377, 379, 375), (375, 379, 380, 376), (376, 380, 378, 374), (377, 382, 384, 379), (379, 384, 383, 380), (380, 383, 381, 378), (128, 129, 374, 378), (87, 86, 412, 354), (73, 72, 411, 413), (86, 85, 410, 412), (72, 71, 409, 411), (85, 84, 408, 410), (71, 70, 407, 409), (84, 83, 406, 408), (70, 69, 405, 407), (83, 82, 404, 406), (393, 396, 420, 419), (69, 68, 402, 405), (82, 81, 401, 404), (400, 403, 422, 421), (68, 67, 399, 402), (81, 80, 398, 401), (94, 93, 397, 400), (67, 66, 396, 399), (80, 79, 395, 398), (93, 92, 394, 397), (392, 393, 419, 423), (79, 78, 391, 395), (92, 91, 390, 394), (95, 94, 418, 417), (78, 77, 389, 391), (91, 90, 388, 390), (77, 76, 387, 389), (90, 89, 386, 388), (76, 75, 385, 387), (89, 88, 353, 386), (75, 74, 352, 385), (88, 87, 354, 353), (415, 417, 422, 423), (417, 418, 421, 422), (416, 414, 419, 420), (414, 415, 423, 419), (65, 64, 415, 414), (403, 392, 423, 422), (64, 95, 417, 415), (66, 65, 414, 416), (396, 66, 416, 420), (94, 400, 421, 418), (352, 413, 455, 425), (354, 412, 454, 424), (413, 411, 453, 455), (412, 410, 452, 454), (411, 409, 451, 453), (410, 408, 450, 452), (409, 407, 449, 451), (408, 406, 448, 450), (407, 405, 447, 449), (406, 404, 446, 448), (392, 403, 445, 426), (405, 402, 444, 447), (404, 401, 443, 446), (403, 400, 442, 445), (402, 399, 441, 444), (401, 398, 440, 443), (400, 397, 439, 442), (399, 396, 438, 441), (398, 395, 437, 440), (397, 394, 436, 439), (396, 393, 435, 438), (395, 391, 434, 437), (394, 390, 433, 436), (393, 392, 426, 435), (391, 389, 427, 434), (390, 388, 430, 433), (389, 387, 432, 427), (388, 386, 428, 430), (387, 385, 431, 432), (386, 353, 429, 428), (385, 352, 425, 431), (353, 354, 424, 429), (477, 486, 467, 456), (496, 498, 499, 500, 497, 506, 508, 509, 510, 507, 476, 478, 479, 480, 481, 482, 483, 484, 485, 477, 456, 458, 459, 460, 461, 462, 463, 464, 465, 457), (507, 511, 487, 476), (497, 501, 512, 506), (456, 467, 475, 458), (458, 475, 474, 459), (459, 474, 473, 460), (460, 473, 472, 461), (461, 472, 471, 462), (462, 471, 470, 463), (463, 470, 469, 464), (464, 469, 468, 465), (465, 468, 466, 457), (486, 477, 485, 488), (488, 485, 484, 489), (489, 484, 483, 490), (490, 483, 482, 491), (491, 482, 481, 492), (492, 481, 480, 493), (493, 480, 479, 494), (494, 479, 478, 495), (495, 478, 476, 487), (511, 513, 514, 515, 512, 501, 503, 504, 505, 502, 466, 468, 469, 470, 471, 472, 473, 474, 475, 467, 486, 488, 489, 490, 491, 492, 493, 494, 495, 487), (501, 497, 500, 503), (503, 500, 499, 504), (504, 499, 498, 505), (505, 498, 496, 502), (511, 507, 510, 513), (513, 510, 509, 514), (514, 509, 508, 515), (515, 508, 506, 512), (457, 466, 502, 496), (708, 581, 580, 709), (709, 580, 582, 710), (710, 582, 583, 711), (711, 583, 584, 712), (712, 584, 585, 713), (713, 585, 586, 714), (714, 586, 587, 715), (715, 587, 588, 716), (716, 588, 589, 717), (717, 589, 590, 718), (718, 590, 591, 719), (719, 591, 592, 720), (720, 592, 593, 721), (721, 593, 594, 722), (722, 594, 595, 723), (723, 595, 596, 724), (724, 596, 597, 725), (725, 597, 598, 726), (726, 598, 599, 727), (727, 599, 600, 728), (728, 600, 601, 729), (729, 601, 602, 730), (730, 602, 603, 731), (731, 603, 604, 732), (732, 604, 605, 733), (733, 605, 606, 734), (734, 606, 607, 735), (735, 607, 608, 736), (736, 608, 609, 737), (737, 609, 610, 738), (535, 533, 652, 653), (738, 610, 611, 739), (739, 611, 581, 708), (556, 558, 761, 760), (517, 519, 580, 581), (519, 521, 582, 580), (521, 523, 583, 582), (523, 525, 584, 583), (525, 527, 585, 584), (527, 529, 586, 585), (529, 531, 587, 586), (531, 533, 588, 587), (533, 535, 589, 588), (535, 537, 590, 589), (537, 539, 591, 590), (539, 541, 592, 591), (541, 543, 593, 592), (543, 545, 594, 593), (545, 547, 595, 594), (547, 549, 596, 595), (549, 551, 597, 596), (551, 553, 598, 597), (553, 555, 599, 598), (555, 557, 600, 599), (557, 559, 601, 600), (559, 561, 602, 601), (561, 563, 603, 602), (563, 565, 604, 603), (565, 567, 605, 604), (567, 569, 606, 605), (569, 571, 607, 606), (571, 573, 608, 607), (573, 575, 609, 608), (575, 577, 610, 609), (577, 579, 611, 610), (579, 517, 581, 611), (627, 626, 690, 691), (563, 561, 666, 667), (537, 535, 653, 654), (565, 563, 667, 668), (539, 537, 654, 655), (567, 565, 668, 669), (541, 539, 655, 656), (569, 567, 669, 670), (543, 541, 656, 657), (571, 569, 670, 671), (545, 543, 657, 658), (519, 517, 645, 644), (573, 571, 671, 672), (547, 545, 658, 659), (521, 519, 644, 646), (575, 573, 672, 673), (549, 547, 659, 660), (523, 521, 646, 647), (577, 575, 673, 674), (551, 549, 660, 661), (525, 523, 647, 648), (579, 577, 674, 675), (553, 551, 661, 662), (527, 525, 648, 649), (517, 579, 675, 645), (555, 553, 662, 663), (529, 527, 649, 650), (557, 555, 663, 664), (531, 529, 650, 651), (559, 557, 664, 665), (533, 531, 651, 652), (561, 559, 665, 666), (613, 612, 644, 645), (612, 614, 646, 644), (614, 615, 647, 646), (615, 616, 648, 647), (616, 617, 649, 648), (617, 618, 650, 649), (618, 619, 651, 650), (619, 620, 652, 651), (620, 621, 653, 652), (621, 622, 654, 653), (622, 623, 655, 654), (623, 624, 656, 655), (624, 625, 657, 656), (625, 626, 658, 657), (626, 627, 659, 658), (627, 628, 660, 659), (628, 629, 661, 660), (629, 630, 662, 661), (630, 631, 663, 662), (631, 632, 664, 663), (632, 633, 665, 664), (633, 634, 666, 665), (634, 635, 667, 666), (635, 636, 668, 667), (636, 637, 669, 668), (637, 638, 670, 669), (638, 639, 671, 670), (639, 640, 672, 671), (640, 641, 673, 672), (641, 642, 674, 673), (642, 643, 675, 674), (643, 613, 645, 675), (676, 677, 707, 706, 705, 704, 703, 702, 701, 700, 699, 698, 697, 696, 695, 694, 693, 692, 691, 690, 689, 688, 687, 686, 685, 684, 683, 682, 681, 680, 679, 678), (614, 612, 676, 678), (641, 640, 704, 705), (628, 627, 691, 692), (615, 614, 678, 679), (642, 641, 705, 706), (629, 628, 692, 693), (616, 615, 679, 680), (643, 642, 706, 707), (630, 629, 693, 694), (617, 616, 680, 681), (613, 643, 707, 677), (631, 630, 694, 695), (618, 617, 681, 682), (632, 631, 695, 696), (619, 618, 682, 683), (633, 632, 696, 697), (620, 619, 683, 684), (634, 633, 697, 698), (621, 620, 684, 685), (635, 634, 698, 699), (622, 621, 685, 686), (636, 635, 699, 700), (623, 622, 686, 687), (637, 636, 700, 701), (624, 623, 687, 688), (638, 637, 701, 702), (625, 624, 688, 689), (639, 638, 702, 703), (626, 625, 689, 690), (612, 613, 677, 676), (640, 639, 703, 704), (518, 516, 708, 709), (520, 518, 709, 710), (522, 520, 710, 711), (524, 522, 711, 712), (526, 524, 712, 713), (528, 526, 713, 714), (530, 528, 714, 715), (532, 530, 715, 716), (534, 532, 716, 717), (536, 534, 717, 718), (538, 536, 718, 719), (540, 538, 719, 720), (542, 540, 720, 721), (544, 542, 721, 722), (546, 544, 722, 723), (548, 546, 723, 724), (550, 548, 724, 725), (552, 550, 725, 726), (554, 552, 726, 727), (556, 554, 727, 728), (558, 556, 728, 729), (560, 558, 729, 730), (562, 560, 730, 731), (564, 562, 731, 732), (566, 564, 732, 733), (568, 566, 733, 734), (570, 568, 734, 735), (572, 570, 735, 736), (574, 572, 736, 737), (576, 574, 737, 738), (578, 576, 738, 739), (516, 578, 739, 708), (740, 741, 742, 743, 744, 745, 746, 747, 748, 749, 750, 751, 752, 753, 754, 755, 756, 757, 758, 759, 760, 761, 762, 763, 764, 765, 766, 767, 768, 769, 770, 771), (530, 532, 748, 747), (762, 761, 778, 779), (532, 534, 749, 748), (562, 763, 780, 774), (534, 536, 750, 749), (562, 564, 764, 763), (536, 538, 751, 750), (564, 566, 765, 764), (538, 540, 752, 751), (566, 568, 766, 765), (540, 542, 753, 752), (568, 570, 767, 766), (542, 544, 754, 753), (516, 518, 741, 740), (570, 572, 776, 775), (544, 546, 755, 754), (518, 520, 742, 741), (768, 767, 781, 782), (546, 548, 756, 755), (520, 522, 743, 742), (574, 576, 770, 769), (548, 550, 757, 756), (522, 524, 744, 743), (576, 578, 771, 770), (550, 552, 758, 757), (524, 526, 745, 744), (578, 516, 740, 771), (552, 554, 759, 758), (526, 528, 746, 745), (554, 556, 760, 759), (528, 530, 747, 746), (772, 773, 779, 778), (773, 774, 780, 779), (775, 776, 782, 781), (776, 777, 783, 782), (769, 768, 782, 783), (558, 560, 773, 772), (572, 574, 777, 776), (761, 558, 772, 778), (763, 762, 779, 780), (767, 570, 775, 781), (574, 769, 783, 777), (560, 562, 774, 773), (976, 849, 848, 977), (977, 848, 850, 978), (978, 850, 851, 979), (979, 851, 852, 980), (980, 852, 853, 981), (981, 853, 854, 982), (982, 854, 855, 983), (983, 855, 856, 984), (984, 856, 857, 985), (985, 857, 858, 986), (986, 858, 859, 987), (987, 859, 860, 988), (988, 860, 861, 989), (989, 861, 862, 990), (990, 862, 863, 991), (991, 863, 864, 992), (992, 864, 865, 993), (993, 865, 866, 994), (994, 866, 867, 995), (995, 867, 868, 996), (996, 868, 869, 997), (997, 869, 870, 998), (998, 870, 871, 999), (999, 871, 872, 1000), (1000, 872, 873, 1001), (1001, 873, 874, 1002), (1002, 874, 875, 1003), (1003, 875, 876, 1004), (1004, 876, 877, 1005), (1005, 877, 878, 1006), (803, 801, 920, 921), (1006, 878, 879, 1007), (1007, 879, 849, 976), (824, 826, 1029, 1028), (785, 787, 848, 849), (787, 789, 850, 848), (789, 791, 851, 850), (791, 793, 852, 851), (793, 795, 853, 852), (795, 797, 854, 853), (797, 799, 855, 854), (799, 801, 856, 855), (801, 803, 857, 856), (803, 805, 858, 857), (805, 807, 859, 858), (807, 809, 860, 859), (809, 811, 861, 860), (811, 813, 862, 861), (813, 815, 863, 862), (815, 817, 864, 863), (817, 819, 865, 864), (819, 821, 866, 865), (821, 823, 867, 866), (823, 825, 868, 867), (825, 827, 869, 868), (827, 829, 870, 869), (829, 831, 871, 870), (831, 833, 872, 871), (833, 835, 873, 872), (835, 837, 874, 873), (837, 839, 875, 874), (839, 841, 876, 875), (841, 843, 877, 876), (843, 845, 878, 877), (845, 847, 879, 878), (847, 785, 849, 879), (895, 894, 958, 959), (831, 829, 934, 935), (805, 803, 921, 922), (833, 831, 935, 936), (807, 805, 922, 923), (835, 833, 936, 937), (809, 807, 923, 924), (837, 835, 937, 938), (811, 809, 924, 925), (839, 837, 938, 939), (813, 811, 925, 926), (787, 785, 913, 912), (841, 839, 939, 940), (815, 813, 926, 927), (789, 787, 912, 914), (843, 841, 940, 941), (817, 815, 927, 928), (791, 789, 914, 915), (845, 843, 941, 942), (819, 817, 928, 929), (793, 791, 915, 916), (847, 845, 942, 943), (821, 819, 929, 930), (795, 793, 916, 917), (785, 847, 943, 913), (823, 821, 930, 931), (797, 795, 917, 918), (825, 823, 931, 932), (799, 797, 918, 919), (827, 825, 932, 933), (801, 799, 919, 920), (829, 827, 933, 934), (881, 880, 912, 913), (880, 882, 914, 912), (882, 883, 915, 914), (883, 884, 916, 915), (884, 885, 917, 916), (885, 886, 918, 917), (886, 887, 919, 918), (887, 888, 920, 919), (888, 889, 921, 920), (889, 890, 922, 921), (890, 891, 923, 922), (891, 892, 924, 923), (892, 893, 925, 924), (893, 894, 926, 925), (894, 895, 927, 926), (895, 896, 928, 927), (896, 897, 929, 928), (897, 898, 930, 929), (898, 899, 931, 930), (899, 900, 932, 931), (900, 901, 933, 932), (901, 902, 934, 933), (902, 903, 935, 934), (903, 904, 936, 935), (904, 905, 937, 936), (905, 906, 938, 937), (906, 907, 939, 938), (907, 908, 940, 939), (908, 909, 941, 940), (909, 910, 942, 941), (910, 911, 943, 942), (911, 881, 913, 943), (944, 945, 975, 974, 973, 972, 971, 970, 969, 968, 967, 966, 965, 964, 963, 962, 961, 960, 959, 958, 957, 956, 955, 954, 953, 952, 951, 950, 949, 948, 947, 946), (882, 880, 944, 946), (909, 908, 972, 973), (896, 895, 959, 960), (883, 882, 946, 947), (910, 909, 973, 974), (897, 896, 960, 961), (884, 883, 947, 948), (911, 910, 974, 975), (898, 897, 961, 962), (885, 884, 948, 949), (881, 911, 975, 945), (899, 898, 962, 963), (886, 885, 949, 950), (900, 899, 963, 964), (887, 886, 950, 951), (901, 900, 964, 965), (888, 887, 951, 952), (902, 901, 965, 966), (889, 888, 952, 953), (903, 902, 966, 967), (890, 889, 953, 954), (904, 903, 967, 968), (891, 890, 954, 955), (905, 904, 968, 969), (892, 891, 955, 956), (906, 905, 969, 970), (893, 892, 956, 957), (907, 906, 970, 971), (894, 893, 957, 958), (880, 881, 945, 944), (908, 907, 971, 972), (786, 784, 976, 977), (788, 786, 977, 978), (790, 788, 978, 979), (792, 790, 979, 980), (794, 792, 980, 981), (796, 794, 981, 982), (798, 796, 982, 983), (800, 798, 983, 984), (802, 800, 984, 985), (804, 802, 985, 986), (806, 804, 986, 987), (808, 806, 987, 988), (810, 808, 988, 989), (812, 810, 989, 990), (814, 812, 990, 991), (816, 814, 991, 992), (818, 816, 992, 993), (820, 818, 993, 994), (822, 820, 994, 995), (824, 822, 995, 996), (826, 824, 996, 997), (828, 826, 997, 998), (830, 828, 998, 999), (832, 830, 999, 1000), (834, 832, 1000, 1001), (836, 834, 1001, 1002), (838, 836, 1002, 1003), (840, 838, 1003, 1004), (842, 840, 1004, 1005), (844, 842, 1005, 1006), (846, 844, 1006, 1007), (784, 846, 1007, 976), (1008, 1009, 1010, 1011, 1012, 1013, 1014, 1015, 1016, 1017, 1018, 1019, 1020, 1021, 1022, 1023, 1024, 1025, 1026, 1027, 1028, 1029, 1030, 1031, 1032, 1033, 1034, 1035, 1036, 1037, 1038, 1039), (798, 800, 1016, 1015), (1030, 1029, 1046, 1047), (800, 802, 1017, 1016), (830, 1031, 1048, 1042), (802, 804, 1018, 1017), (830, 832, 1032, 1031), (804, 806, 1019, 1018), (832, 834, 1033, 1032), (806, 808, 1020, 1019), (834, 836, 1034, 1033), (808, 810, 1021, 1020), (836, 838, 1035, 1034), (810, 812, 1022, 1021), (784, 786, 1009, 1008), (838, 840, 1044, 1043), (812, 814, 1023, 1022), (786, 788, 1010, 1009), (1036, 1035, 1049, 1050), (814, 816, 1024, 1023), (788, 790, 1011, 1010), (842, 844, 1038, 1037), (816, 818, 1025, 1024), (790, 792, 1012, 1011), (844, 846, 1039, 1038), (818, 820, 1026, 1025), (792, 794, 1013, 1012), (846, 784, 1008, 1039), (820, 822, 1027, 1026), (794, 796, 1014, 1013), (822, 824, 1028, 1027), (796, 798, 1015, 1014), (1040, 1041, 1047, 1046), (1041, 1042, 1048, 1047), (1043, 1044, 1050, 1049), (1044, 1045, 1051, 1050), (1037, 1036, 1050, 1051), (826, 828, 1041, 1040), (840, 842, 1045, 1044), (1029, 826, 1040, 1046), (1031, 1030, 1047, 1048), (1035, 838, 1043, 1049), (842, 1037, 1051, 1045), (828, 830, 1042, 1041), (288, 289, 1053, 1052), (290, 288, 1052, 1054), (291, 290, 1054, 1055), (292, 291, 1055, 1056), (293, 292, 1056, 1057), (294, 293, 1057, 1058), (295, 294, 1058, 1059), (296, 295, 1059, 1060), (297, 296, 1060, 1061), (298, 297, 1061, 1062), (299, 298, 1062, 1063), (300, 299, 1063, 1064), (301, 300, 1064, 1065), (302, 301, 1065, 1066), (303, 302, 1066, 1067), (304, 303, 1067, 1068), (305, 304, 1068, 1069), (306, 305, 1069, 1070), (307, 306, 1070, 1071), (308, 307, 1071, 1072), (309, 308, 1072, 1073), (310, 309, 1073, 1074), (311, 310, 1074, 1075), (312, 311, 1075, 1076), (313, 312, 1076, 1077), (314, 313, 1077, 1078), (315, 314, 1078, 1079), (316, 315, 1079, 1080), (317, 316, 1080, 1081), (318, 317, 1081, 1082), (319, 318, 1082, 1083), (289, 319, 1083, 1053), (1088, 1089, 1121, 1120), (316, 317, 1113, 1112), (303, 304, 1100, 1099), (290, 291, 1087, 1086), (317, 318, 1114, 1113), (304, 305, 1101, 1100), (291, 292, 1088, 1087), (318, 319, 1115, 1114), (305, 306, 1102, 1101), (292, 293, 1089, 1088), (319, 289, 1085, 1115), (306, 307, 1103, 1102), (293, 294, 1090, 1089), (307, 308, 1104, 1103), (294, 295, 1091, 1090), (308, 309, 1105, 1104), (295, 296, 1092, 1091), (309, 310, 1106, 1105), (296, 297, 1093, 1092), (310, 311, 1107, 1106), (297, 298, 1094, 1093), (311, 312, 1108, 1107), (298, 299, 1095, 1094), (312, 313, 1109, 1108), (299, 300, 1096, 1095), (313, 314, 1110, 1109), (300, 301, 1097, 1096), (314, 315, 1111, 1110), (301, 302, 1098, 1097), (289, 288, 1084, 1085), (315, 316, 1112, 1111), (302, 303, 1099, 1098), (1123, 1124, 1156, 1155), (1115, 1085, 1117, 1147), (1102, 1103, 1135, 1134), (1089, 1090, 1122, 1121), (1103, 1104, 1136, 1135), (1090, 1091, 1123, 1122), (1104, 1105, 1137, 1136), (1091, 1092, 1124, 1123), (1105, 1106, 1138, 1137), (1092, 1093, 1125, 1124), (1106, 1107, 1139, 1138), (1093, 1094, 1126, 1125), (1107, 1108, 1140, 1139), (1094, 1095, 1127, 1126), (1108, 1109, 1141, 1140), (1095, 1096, 1128, 1127), (1109, 1110, 1142, 1141), (1096, 1097, 1129, 1128), (1110, 1111, 1143, 1142), (1097, 1098, 1130, 1129), (1085, 1084, 1116, 1117), (1111, 1112, 1144, 1143), (1098, 1099, 1131, 1130), (1084, 1086, 1118, 1116), (1112, 1113, 1145, 1144), (1099, 1100, 1132, 1131), (1086, 1087, 1119, 1118), (1113, 1114, 1146, 1145), (1100, 1101, 1133, 1132), (1087, 1088, 1120, 1119), (1114, 1115, 1147, 1146), (1101, 1102, 1134, 1133), (1158, 1159, 1191, 1190), (1137, 1138, 1170, 1169), (1124, 1125, 1157, 1156), (1138, 1139, 1171, 1170), (1125, 1126, 1158, 1157), (1139, 1140, 1172, 1171), (1126, 1127, 1159, 1158), (1140, 1141, 1173, 1172), (1127, 1128, 1160, 1159), (1141, 1142, 1174, 1173), (1128, 1129, 1161, 1160), (1142, 1143, 1175, 1174), (1129, 1130, 1162, 1161), (1117, 1116, 1148, 1149), (1143, 1144, 1176, 1175), (1130, 1131, 1163, 1162), (1116, 1118, 1150, 1148), (1144, 1145, 1177, 1176), (1131, 1132, 1164, 1163), (1118, 1119, 1151, 1150), (1145, 1146, 1178, 1177), (1132, 1133, 1165, 1164), (1119, 1120, 1152, 1151), (1146, 1147, 1179, 1178), (1133, 1134, 1166, 1165), (1120, 1121, 1153, 1152), (1147, 1117, 1149, 1179), (1134, 1135, 1167, 1166), (1121, 1122, 1154, 1153), (1135, 1136, 1168, 1167), (1122, 1123, 1155, 1154), (1136, 1137, 1169, 1168), (1193, 1194, 1226, 1225), (1172, 1173, 1205, 1204), (1159, 1160, 1192, 1191), (1173, 1174, 1206, 1205), (1160, 1161, 1193, 1192), (1174, 1175, 1207, 1206), (1161, 1162, 1194, 1193), (1149, 1148, 1180, 1181), (1175, 1176, 1208, 1207), (1162, 1163, 1195, 1194), (1148, 1150, 1182, 1180), (1176, 1177, 1209, 1208), (1163, 1164, 1196, 1195), (1150, 1151, 1183, 1182), (1177, 1178, 1210, 1209), (1164, 1165, 1197, 1196), (1151, 1152, 1184, 1183), (1178, 1179, 1211, 1210), (1165, 1166, 1198, 1197), (1152, 1153, 1185, 1184), (1179, 1149, 1181, 1211), (1166, 1167, 1199, 1198), (1153, 1154, 1186, 1185), (1167, 1168, 1200, 1199), (1154, 1155, 1187, 1186), (1168, 1169, 1201, 1200), (1155, 1156, 1188, 1187), (1169, 1170, 1202, 1201), (1156, 1157, 1189, 1188), (1170, 1171, 1203, 1202), (1157, 1158, 1190, 1189), (1171, 1172, 1204, 1203), (1228, 1229, 1261, 1260), (1181, 1180, 1212, 1213), (1207, 1208, 1240, 1239), (1194, 1195, 1227, 1226), (1180, 1182, 1214, 1212), (1208, 1209, 1241, 1240), (1195, 1196, 1228, 1227), (1182, 1183, 1215, 1214), (1209, 1210, 1242, 1241), (1196, 1197, 1229, 1228), (1183, 1184, 1216, 1215), (1210, 1211, 1243, 1242), (1197, 1198, 1230, 1229), (1184, 1185, 1217, 1216), (1211, 1181, 1213, 1243), (1198, 1199, 1231, 1230), (1185, 1186, 1218, 1217), (1199, 1200, 1232, 1231), (1186, 1187, 1219, 1218), (1200, 1201, 1233, 1232), (1187, 1188, 1220, 1219), (1201, 1202, 1234, 1233), (1188, 1189, 1221, 1220), (1202, 1203, 1235, 1234), (1189, 1190, 1222, 1221), (1203, 1204, 1236, 1235), (1190, 1191, 1223, 1222), (1204, 1205, 1237, 1236), (1191, 1192, 1224, 1223), (1205, 1206, 1238, 1237), (1192, 1193, 1225, 1224), (1206, 1207, 1239, 1238), (1244, 1246, 1247, 1248, 1249, 1250, 1251, 1252, 1253, 1254, 1255, 1256, 1257, 1258, 1259, 1260, 1261, 1262, 1263, 1264, 1265, 1266, 1267, 1268, 1269, 1270, 1271, 1272, 1273, 1274, 1275, 1245), (1215, 1216, 1248, 1247), (1242, 1243, 1275, 1274), (1229, 1230, 1262, 1261), (1216, 1217, 1249, 1248), (1243, 1213, 1245, 1275), (1230, 1231, 1263, 1262), (1217, 1218, 1250, 1249), (1231, 1232, 1264, 1263), (1218, 1219, 1251, 1250), (1232, 1233, 1265, 1264), (1219, 1220, 1252, 1251), (1233, 1234, 1266, 1265), (1220, 1221, 1253, 1252), (1234, 1235, 1267, 1266), (1221, 1222, 1254, 1253), (1235, 1236, 1268, 1267), (1222, 1223, 1255, 1254), (1236, 1237, 1269, 1268), (1223, 1224, 1256, 1255), (1237, 1238, 1270, 1269), (1224, 1225, 1257, 1256), (1238, 1239, 1271, 1270), (1225, 1226, 1258, 1257), (1213, 1212, 1244, 1245), (1239, 1240, 1272, 1271), (1226, 1227, 1259, 1258), (1212, 1214, 1246, 1244), (1240, 1241, 1273, 1272), (1227, 1228, 1260, 1259), (1214, 1215, 1247, 1246), (1241, 1242, 1274, 1273), (1290, 1291, 1277, 1278), (1294, 1295, 1276, 1277), (1299, 1294, 1277, 1291), (1293, 1292, 1278, 1279), (1278, 1277, 1276, 1279), (1305, 1293, 1279, 1300), (1296, 1297, 1287, 1284), (1283, 1280, 1289, 1288), (1298, 1299, 1291, 1290), (1300, 1303, 1286, 1285), (1292, 1298, 1290, 1278), (1304, 1297, 1286, 1303), (1302, 1301, 1281, 1282), (1282, 1281, 1280, 1283), (1301, 1287, 1297, 1304), (1283, 1288, 1298, 1292), (1288, 1289, 1299, 1298), (1285, 1286, 1297, 1296), (1302, 1282, 1293, 1305), (1282, 1283, 1292, 1293), (1289, 1280, 1294, 1299), (1280, 1281, 1295, 1294), (1284, 1302, 1305, 1296), (1281, 1301, 1304, 1295), (1284, 1287, 1301, 1302), (1295, 1304, 1303, 1276), (1279, 1276, 1303, 1300), (1296, 1305, 1300, 1285), (1328, 1327, 1326, 1329), (1342, 1343, 1333, 1330), (1308, 1309, 1311, 1310), (1347, 1333, 1343, 1350), (1351, 1339, 1325, 1346), (1310, 1311, 1313, 1312), (1350, 1343, 1332, 1349), (1324, 1306, 1307, 1325), (1312, 1313, 1315, 1314), (1338, 1344, 1336, 1324), (1339, 1338, 1324, 1325), (1314, 1315, 1317, 1316), (1346, 1349, 1332, 1331), (1345, 1340, 1306, 1337), (1316, 1317, 1319, 1318), (1344, 1345, 1337, 1336), (1340, 1341, 1307, 1306), (1318, 1319, 1321, 1320), (1311, 1309, 1323, 1321, 1319, 1317, 1315, 1313), (1336, 1337, 1306, 1324), (1320, 1321, 1323, 1322), (1348, 1347, 1327, 1328), (1329, 1326, 1335, 1334), (1322, 1323, 1309, 1308), (1308, 1310, 1312, 1314, 1316, 1318, 1320, 1322), (1329, 1334, 1344, 1338), (1334, 1335, 1345, 1344), (1331, 1332, 1343, 1342), (1348, 1328, 1339, 1351), (1328, 1329, 1338, 1339), (1335, 1326, 1340, 1345), (1326, 1327, 1341, 1340), (1330, 1348, 1351, 1342), (1327, 1347, 1350, 1341), (1330, 1333, 1347, 1348), (1341, 1350, 1349, 1307), (1325, 1307, 1349, 1346), (1342, 1351, 1346, 1331), (123, 122, 1381, 1352), (110, 109, 1382, 1353), (97, 96, 1383, 1354), (124, 123, 1352, 1355), (111, 110, 1353, 1391), (98, 97, 1354, 1357), (125, 124, 1355, 1358), (112, 111, 1391, 1359), (99, 98, 1357, 1360), (126, 125, 1358, 1361), (113, 112, 1359, 1362), (100, 99, 1360, 1363), (127, 126, 1361, 1364), (114, 113, 1362, 1365), (101, 100, 1363, 1366), (96, 127, 1364, 1383), (115, 114, 1365, 1367), (102, 101, 1366, 1368), (116, 115, 1367, 1369), (103, 102, 1368, 1370), (117, 116, 1369, 1371), (104, 103, 1370, 1372), (118, 117, 1371, 1373), (105, 104, 1372, 1374), (119, 118, 1373, 1375), (106, 105, 1374, 1376), (120, 119, 1375, 1377), (107, 106, 1376, 1378), (121, 120, 1377, 1379), (108, 107, 1378, 1380), (122, 121, 1379, 1381), (109, 108, 1380, 1382), (1389, 1388, 1384, 1385), (1388, 1393, 1392, 1384), (1359, 1391, 1393, 1388), (1390, 330, 1384, 1392), (1387, 1356, 1395, 1397), (1362, 1359, 1388, 1389), (327, 1356, 1391, 1390), (1387, 1386, 1392, 1393), (1356, 1387, 1393, 1391), (1386, 327, 1390, 1392), (1395, 1394, 1396, 1397), (1356, 327, 1394, 1395), (327, 1386, 1396, 1394), (1386, 1387, 1397, 1396), (1558, 1431, 1430, 1559), (1559, 1430, 1432, 1560), (1560, 1432, 1433, 1561), (1561, 1433, 1434, 1562), (1562, 1434, 1435, 1563), (1563, 1435, 1436, 1564), (1564, 1436, 1437, 1565), (1565, 1437, 1438, 1566), (1566, 1438, 1439, 1567), (1567, 1439, 1440, 1568), (1568, 1440, 1441, 1569), (1569, 1441, 1442, 1570), (1570, 1442, 1443, 1571), (1571, 1443, 1444, 1572), (1572, 1444, 1445, 1573), (1573, 1445, 1446, 1574), (1574, 1446, 1447, 1575), (1575, 1447, 1448, 1576), (1576, 1448, 1449, 1577), (1577, 1449, 1450, 1578), (1578, 1450, 1451, 1579), (1451, 1452, 1453, 1454, 1455, 1456, 1457, 1458, 1459, 1580, 1579), (1558, 1559, 1560, 1561, 1562, 1563, 1564, 1565, 1566, 1567, 1568, 1569, 1570, 1571, 1572, 1573, 1574, 1575, 1576, 1577, 1578, 1579, 1580, 1581, 1582), (1580, 1459, 1460, 1581), (1407, 1406, 1502, 1503), (1581, 1460, 1461, 1582), (1582, 1461, 1431, 1558), (1398, 1399, 1430, 1431), (1399, 1400, 1432, 1430), (1400, 1401, 1433, 1432), (1401, 1402, 1434, 1433), (1402, 1403, 1435, 1434), (1403, 1404, 1436, 1435), (1404, 1405, 1437, 1436), (1405, 1406, 1438, 1437), (1406, 1407, 1439, 1438), (1407, 1408, 1440, 1439), (1408, 1409, 1441, 1440), (1409, 1410, 1442, 1441), (1410, 1411, 1443, 1442), (1411, 1412, 1444, 1443), (1412, 1413, 1445, 1444), (1413, 1414, 1446, 1445), (1414, 1415, 1447, 1446), (1415, 1416, 1448, 1447), (1416, 1417, 1449, 1448), (1417, 1418, 1450, 1449), (1418, 1419, 1451, 1450), (1419, 1420, 1452, 1451), (1420, 1421, 1453, 1452), (1421, 1422, 1454, 1453), (1422, 1423, 1455, 1454), (1423, 1424, 1456, 1455), (1424, 1425, 1457, 1456), (1425, 1426, 1458, 1457), (1426, 1427, 1459, 1458), (1427, 1428, 1460, 1459), (1428, 1429, 1461, 1460), (1429, 1398, 1431, 1461), (1477, 1476, 1540, 1541), (1421, 1420, 1516, 1517), (1408, 1407, 1503, 1504), (1422, 1421, 1517, 1518), (1409, 1408, 1504, 1505), (1423, 1422, 1518, 1519), (1410, 1409, 1505, 1506), (1424, 1423, 1519, 1520), (1411, 1410, 1506, 1507), (1425, 1424, 1520, 1521), (1412, 1411, 1507, 1508), (1399, 1398, 1495, 1494), (1426, 1425, 1521, 1522), (1413, 1412, 1508, 1509), (1400, 1399, 1494, 1496), (1427, 1426, 1522, 1523), (1414, 1413, 1509, 1510), (1401, 1400, 1496, 1497), (1428, 1427, 1523, 1524), (1415, 1414, 1510, 1511), (1402, 1401, 1497, 1498), (1429, 1428, 1524, 1525), (1416, 1415, 1511, 1512), (1403, 1402, 1498, 1499), (1398, 1429, 1525, 1495), (1417, 1416, 1512, 1513), (1404, 1403, 1499, 1500), (1418, 1417, 1513, 1514), (1405, 1404, 1500, 1501), (1419, 1418, 1514, 1515), (1406, 1405, 1501, 1502), (1420, 1419, 1515, 1516), (1463, 1462, 1494, 1495), (1462, 1464, 1496, 1494), (1464, 1465, 1497, 1496), (1465, 1466, 1498, 1497), (1466, 1467, 1499, 1498), (1467, 1468, 1500, 1499), (1468, 1469, 1501, 1500), (1469, 1470, 1502, 1501), (1470, 1471, 1503, 1502), (1471, 1472, 1504, 1503), (1472, 1473, 1505, 1504), (1473, 1474, 1506, 1505), (1474, 1475, 1507, 1506), (1475, 1476, 1508, 1507), (1476, 1477, 1509, 1508), (1477, 1478, 1510, 1509), (1478, 1479, 1511, 1510), (1479, 1480, 1512, 1511), (1480, 1481, 1513, 1512), (1481, 1482, 1514, 1513), (1482, 1483, 1515, 1514), (1483, 1484, 1516, 1515), (1484, 1485, 1517, 1516), (1485, 1486, 1518, 1517), (1486, 1487, 1519, 1518), (1487, 1488, 1520, 1519), (1488, 1489, 1521, 1520), (1489, 1490, 1522, 1521), (1490, 1491, 1523, 1522), (1491, 1492, 1524, 1523), (1492, 1493, 1525, 1524), (1493, 1463, 1495, 1525), (1526, 1527, 1557, 1556, 1555, 1554, 1553, 1552, 1551, 1550, 1549, 1548, 1547, 1546, 1545, 1544, 1543, 1542, 1541, 1540, 1539, 1538, 1537, 1536, 1535, 1534, 1533, 1532, 1531, 1530, 1529, 1528), (1464, 1462, 1526, 1528), (1491, 1490, 1554, 1555), (1478, 1477, 1541, 1542), (1465, 1464, 1528, 1529), (1492, 1491, 1555, 1556), (1479, 1478, 1542, 1543), (1466, 1465, 1529, 1530), (1493, 1492, 1556, 1557), (1480, 1479, 1543, 1544), (1467, 1466, 1530, 1531), (1463, 1493, 1557, 1527), (1481, 1480, 1544, 1545), (1468, 1467, 1531, 1532), (1482, 1481, 1545, 1546), (1469, 1468, 1532, 1533), (1483, 1482, 1546, 1547), (1470, 1469, 1533, 1534), (1484, 1483, 1547, 1548), (1471, 1470, 1534, 1535), (1485, 1484, 1548, 1549), (1472, 1471, 1535, 1536), (1486, 1485, 1549, 1550), (1473, 1472, 1536, 1537), (1487, 1486, 1550, 1551), (1474, 1473, 1537, 1538), (1488, 1487, 1551, 1552), (1475, 1474, 1538, 1539), (1489, 1488, 1552, 1553), (1476, 1475, 1539, 1540), (1462, 1463, 1527, 1526), (1490, 1489, 1553, 1554), (1585, 1586, 1589, 1588)])
me_circle.use_remesh_preserve_volume = False
me_circle.use_remesh_preserve_attributes = False
me_circle.use_mirror_vertex_groups = False
me_circle.update()

# ---- objects
ob_cube = bpy.data.objects.new('Cube', me_cube_001)
ob_circle = bpy.data.objects.new('Circle', me_circle)
ob_lamp = bpy.data.objects.new('Lamp', light_lamp)
ob_camera = bpy.data.objects.new('Camera', cam_camera)

# ---- transforms, parenting, visibility, modifiers, constraints
ob_cube.location = (-0.02513, -1.25, 2.157)
ob_cube.scale = (4.038, 1.0, 0.07089)
ob_cube.lineart.crease_threshold = 0.0
ob_circle.location = (0.0, 0.0, 2.307)
ob_circle.rotation_euler = (1.571, -0.0, 0.0)
ob_circle.lineart.crease_threshold = 0.0
ob_lamp.location = (4.076, 1.005, 5.904)
ob_lamp.rotation_euler = (0.6503, 0.05522, 1.866)
ob_lamp.lock_rotations_4d = False
ob_lamp.empty_display_type = 'ARROWS'
ob_lamp.color = (0.0, 0.0, 0.0, 0.0)
ob_lamp.lineart.crease_threshold = 0.0
ob_camera.location = (7.481, -6.508, 5.344)
ob_camera.rotation_euler = (1.109, 0.0, 0.8149)
ob_camera.lock_rotations_4d = False
ob_camera.empty_display_type = 'ARROWS'
ob_camera.color = (0.0, 0.0, 0.0, 0.0)
ob_camera.display_type = 'WIRE'
ob_camera.lineart.crease_threshold = 0.0

# ---- collection membership
col_collection_1.objects.link(ob_cube)
col_collection_1.objects.link(ob_circle)
col_collection_1.objects.link(ob_lamp)
col_collection_1.objects.link(ob_camera)

# ---- scene / render settings (as saved in the file)
scene.camera = ob_camera
scene.frame_start = 1; scene.frame_end = 250; scene.frame_set(1)
scene.render.engine = 'BLENDER_EEVEE_NEXT'
scene.render.resolution_percentage = 50
scene.render.dither_intensity = 0.0
scene.cycles.use_denoising = False
scene.cycles.samples = 128
scene.cycles.sampling_pattern = 'TABULATED_SOBOL'
scene.cycles.use_adaptive_sampling = False
scene.cycles.use_light_tree = False
scene.cycles.blur_glossy = 0.0
scene.cycles.sample_clamp_indirect = 0.0
scene.view_settings.view_transform = 'Standard'
bpy.context.view_layer.update()

